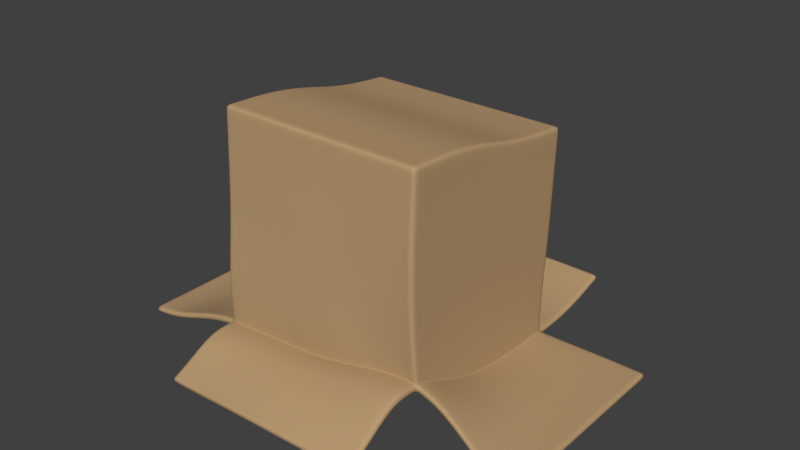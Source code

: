 # Source: Box.blend  (saved by Blender 2.78.0; exported with 4.5.12 LTS)
import bpy
from mathutils import Matrix  # noqa: F401  (used for matrix-valued properties, if any)

bpy.ops.wm.read_factory_settings(use_empty=True)
scene = bpy.context.scene
scene.name = 'Scene'

# ---- collections
col_collection_1 = bpy.data.collections.new('Collection 1'); scene.collection.children.link(col_collection_1)

# ---- materials (node trees are filled in below, after node groups)
mat_material_003 = bpy.data.materials.new('Material.003')
mat_material_003.alpha_threshold = 0.0
mat_material_003.roughness = 0.5

# ---- material node trees
mat_material_003.use_nodes = True; mat_material_003.node_tree.nodes.clear()
_N = mat_material_003.node_tree.nodes; _L = mat_material_003.node_tree.links
n0 = _N.new('ShaderNodeOutputMaterial'); n0.name = 'Material Output'; n0.location = (300, 300)
n1 = _N.new('ShaderNodeBsdfDiffuse'); n1.name = 'Diffuse BSDF'; n1.location = (10, 300)
n1.inputs[0].default_value = (0.4869, 0.3234, 0.1684, 1.0)
_L.new(n1.outputs[0], n0.inputs[0])
n0.is_active_output = True

# ---- world
world_world = bpy.data.worlds.new('World'); scene.world = world_world
world_world.color = (0.05088, 0.05088, 0.05088)
world_world.use_sun_shadow = False
world_world.sun_shadow_jitter_overblur = 0.0
world_world.cycles.sampling_method = 'MANUAL'

# ---- meshes
me_cube_004 = bpy.data.meshes.new('Cube.004')
me_cube_004.from_pydata([(-3.804, -3.599, -0.1084), (-3.804, -3.255, 7.864), (-3.804, 3.821, -0.9853), (-3.804, 4.167, 6.791), (3.807, -3.102, 0.3616), (3.804, -3.255, 7.864), (3.804, 3.821, -0.9961), (3.804, 4.167, 6.791), (3.587, 3.821, -0.9925), (-3.587, 3.821, -0.9872), (-3.587, 4.167, 6.791), (3.587, 4.167, 6.791), (-3.587, -3.599, -0.1043), (3.589, -3.105, 0.3923), (3.587, -3.255, 7.864), (-3.587, -3.255, 7.864), (-3.804, -3.626, 0.1709), (-3.804, -3.265, 7.633), (-3.804, 4.157, 6.559), (-3.804, 3.812, -0.7535), (3.804, 4.157, 6.559), (3.804, 3.812, -0.7621), (3.804, -3.265, 7.633), (3.807, -3.126, 0.6442), (3.587, -3.265, 7.633), (3.589, -3.13, 0.674), (-3.587, -3.265, 7.633), (-3.587, -3.626, 0.1752), (-3.587, 4.157, 6.559), (-3.587, 3.812, -0.7553), (3.587, 4.157, 6.559), (3.587, 3.812, -0.7585), (-3.804, 3.532, -0.9638), (-3.804, -3.379, -0.1551), (-3.804, -2.963, 7.843), (-3.804, 3.897, 6.81), (3.807, -2.897, 0.3127), (3.804, 3.532, -0.9869), (3.804, 3.897, 6.81), (3.804, -2.963, 7.843), (3.587, 3.897, 6.81), (3.587, -2.963, 7.843), (-3.587, 3.897, 6.81), (-3.587, -2.963, 7.843), (-3.587, 3.532, -0.9653), (-3.587, -3.38, -0.1491), (3.587, 3.532, -0.984), (3.589, -2.9, 0.3406), (3.804, 3.527, -0.7528), (3.807, -2.914, 0.5958), (3.804, 3.886, 6.578), (3.804, -2.973, 7.611), (-3.804, -3.399, 0.1249), (-3.804, 3.527, -0.7317), (-3.804, -2.973, 7.611), (-3.804, 3.886, 6.578), (-3.587, 3.527, -0.7411), (-3.587, -3.399, 0.1215), (3.587, 3.527, -0.7579), (3.589, -2.917, 0.6132), (-3.587, 3.87, 6.246), (-3.587, -2.987, 7.279), (3.587, 3.87, 6.246), (3.587, -2.987, 7.279), (-3.587, 3.878, 6.401), (-3.587, -2.98, 7.434), (3.587, 3.878, 6.401), (3.587, -2.98, 7.434), (3.377, 3.821, -0.9882), (-3.377, 3.821, -0.9878), (-3.377, 4.167, 6.791), (3.377, 4.167, 6.791), (-3.377, -3.599, -0.1043), (3.38, -3.11, 0.4216), (3.377, -3.255, 7.864), (-3.377, -3.255, 7.864), (-3.377, 3.812, -0.7559), (3.377, 3.812, -0.7543), (-3.377, 4.157, 6.559), (3.377, 4.157, 6.559), (3.38, -3.135, 0.7023), (-3.377, -3.626, 0.1752), (3.377, -3.265, 7.633), (-3.377, -3.265, 7.633), (3.377, 3.532, -0.9804), (-3.377, 3.532, -0.9658), (3.38, -2.904, 0.3644), (-3.377, -3.38, -0.1464), (-3.377, 3.897, 6.81), (3.377, 3.897, 6.81), (-3.377, -2.963, 7.843), (3.377, -2.963, 7.843), (3.377, 3.527, -0.7544), (-3.377, 3.527, -0.7416), (3.38, -2.921, 0.6358), (-3.377, -3.399, 0.1241), (3.377, 3.87, 6.246), (-3.377, 3.87, 6.246), (3.377, -2.987, 7.28), (-3.377, -2.987, 7.28), (3.377, 3.878, 6.401), (-3.377, 3.878, 6.401), (3.377, -2.98, 7.434), (-3.377, -2.98, 7.434), (-3.804, 3.21, -0.9447), (-3.804, -3.117, -0.2178), (-3.804, -2.632, 7.829), (-3.804, 3.601, 6.836), (3.807, -2.662, 0.2535), (3.804, 3.21, -0.9778), (3.804, 3.601, 6.836), (3.804, -2.632, 7.829), (3.587, 3.601, 6.836), (3.587, -2.632, 7.829), (-3.587, 3.601, 6.836), (-3.587, -2.632, 7.829), (-3.587, 3.21, -0.9458), (-3.587, -3.117, -0.2088), (3.587, 3.21, -0.9758), (3.589, -2.664, 0.281), (3.804, 3.208, -0.7435), (3.807, -2.672, 0.5344), (3.804, 3.588, 6.604), (3.804, -2.642, 7.598), (-3.804, -3.128, 0.06283), (-3.804, 3.208, -0.7123), (-3.804, -2.642, 7.598), (-3.804, 3.588, 6.604), (-3.587, 3.208, -0.7213), (-3.587, -3.128, 0.06226), (3.587, 3.208, -0.7496), (3.589, -2.674, 0.5509), (-3.587, 3.571, 6.272), (-3.587, -2.657, 7.266), (3.587, 3.571, 6.272), (3.587, -2.657, 7.266), (-3.587, 3.579, 6.427), (-3.587, -2.65, 7.421), (3.587, 3.579, 6.427), (3.587, -2.65, 7.421), (-3.377, 3.579, 6.427), (-3.377, -2.65, 7.421), (3.377, 3.579, 6.427), (3.377, -2.65, 7.421), (3.377, 3.601, 6.836), (3.377, -2.632, 7.829), (-3.377, 3.601, 6.836), (-3.377, -2.632, 7.829), (2.252, 3.821, -0.956), (1.126, 3.82, -0.9252), (-2.384e-07, 3.819, -0.9372), (-1.126, 3.82, -0.9739), (-2.252, 3.821, -0.9896), (-2.252, 4.167, 6.791), (-1.126, 4.167, 6.791), (2.384e-07, 4.167, 6.791), (1.126, 4.167, 6.791), (2.252, 4.167, 6.791), (-2.252, -3.518, -0.08345), (-1.126, -3.472, -0.07072), (0.0004675, -3.445, -0.01862), (1.127, -3.384, 0.1424), (2.254, -3.203, 0.3624), (2.252, -3.255, 7.864), (1.126, -3.255, 7.864), (-2.384e-07, -3.255, 7.864), (-1.126, -3.255, 7.864), (-2.252, -3.255, 7.864), (-2.252, 3.812, -0.7592), (-1.126, 3.808, -0.744), (2.384e-07, 3.805, -0.7078), (1.126, 3.808, -0.6932), (2.252, 3.812, -0.7225), (-2.252, 4.157, 6.559), (-1.126, 4.157, 6.559), (2.384e-07, 4.157, 6.559), (1.126, 4.157, 6.559), (2.252, 4.157, 6.559), (2.254, -3.227, 0.6423), (1.127, -3.409, 0.4266), (0.0004814, -3.471, 0.2654), (-1.126, -3.5, 0.2114), (-2.252, -3.545, 0.1976), (2.252, -3.265, 7.633), (1.126, -3.265, 7.633), (-2.384e-07, -3.265, 7.633), (-1.126, -3.265, 7.633), (-2.252, -3.265, 7.633), (2.252, 3.533, -0.9518), (1.126, 3.531, -0.9234), (-2.384e-07, 3.531, -0.9261), (-1.126, 3.531, -0.955), (-2.252, 3.533, -0.9677), (2.254, -2.991, 0.3136), (1.127, -3.174, 0.09687), (0.0004699, -3.241, -0.06172), (-1.126, -3.27, -0.1123), (-2.252, -3.308, -0.1243), (-2.252, 3.897, 6.81), (-1.126, 3.897, 6.81), (2.384e-07, 3.897, 6.81), (1.126, 3.897, 6.81), (2.252, 3.897, 6.81), (-2.252, -2.963, 7.843), (-1.126, -2.963, 7.843), (2.384e-07, -2.963, 7.843), (1.126, -2.963, 7.843), (2.252, -2.963, 7.843), (2.252, 3.528, -0.726), (1.126, 3.524, -0.6989), (-2.384e-07, 3.52, -0.7041), (-1.126, 3.524, -0.7324), (-2.252, 3.528, -0.7447), (2.254, -3.008, 0.5837), (1.127, -3.19, 0.3666), (0.000484, -3.26, 0.2128), (-1.126, -3.29, 0.1605), (-2.252, -3.328, 0.1475), (2.252, 3.87, 6.246), (1.126, 3.87, 6.246), (-2.384e-07, 3.87, 6.246), (-1.126, 3.87, 6.246), (-2.252, 3.87, 6.246), (2.252, -2.987, 7.28), (1.126, -2.987, 7.28), (-2.384e-07, -2.987, 7.28), (-1.126, -2.987, 7.28), (-2.252, -2.987, 7.28), (2.252, 3.878, 6.401), (1.126, 3.878, 6.401), (-2.384e-07, 3.878, 6.401), (-1.126, 3.878, 6.401), (-2.252, 3.878, 6.401), (2.252, -2.98, 7.434), (1.126, -2.98, 7.434), (-2.384e-07, -2.98, 7.434), (-1.126, -2.98, 7.434), (-2.252, -2.98, 7.434), (-2.252, 3.601, 6.836), (-1.126, 3.601, 6.836), (2.384e-07, 3.601, 6.836), (1.126, 3.601, 6.836), (2.252, 3.601, 6.836), (-2.252, -2.632, 7.829), (-1.126, -2.632, 7.829), (2.384e-07, -2.632, 7.829), (1.126, -2.632, 7.829), (2.252, -2.632, 7.829), (2.252, 3.579, 6.427), (1.126, 3.579, 6.427), (-2.384e-07, 3.579, 6.427), (-1.126, 3.579, 6.427), (-2.252, 3.579, 6.427), (2.252, -2.65, 7.421), (1.126, -2.65, 7.421), (-2.384e-07, -2.65, 7.421), (-1.126, -2.65, 7.421), (-2.252, -2.65, 7.421), (-3.804, -3.693, 1.622), (-3.804, -3.55, 3.001), (-3.804, -3.434, 4.153), (-3.804, -3.366, 5.263), (-3.804, -3.316, 6.442), (-3.804, 4.107, 5.368), (-3.804, 4.058, 4.175), (-3.804, 4.005, 2.968), (-3.804, 3.901, 1.731), (-3.804, 3.814, 0.4687), (3.804, 4.107, 5.368), (3.804, 4.058, 4.175), (3.804, 4.005, 2.967), (3.804, 3.901, 1.729), (3.804, 3.814, 0.466), (3.804, -3.316, 6.442), (3.804, -3.362, 5.253), (3.805, -3.364, 4.08), (3.806, -3.343, 2.954), (3.807, -3.265, 1.901), (3.587, -3.316, 6.443), (3.587, -3.363, 5.254), (3.587, -3.364, 4.082), (3.588, -3.342, 2.963), (3.589, -3.266, 1.922), (-3.587, -3.316, 6.443), (-3.587, -3.367, 5.264), (-3.587, -3.434, 4.158), (-3.587, -3.548, 3.012), (-3.587, -3.693, 1.633), (-3.587, 4.107, 5.368), (-3.587, 4.059, 4.175), (-3.587, 4.006, 2.969), (-3.587, 3.902, 1.731), (-3.587, 3.814, 0.4672), (3.587, 4.107, 5.368), (3.587, 4.059, 4.175), (3.587, 4.006, 2.968), (3.587, 3.902, 1.73), (3.587, 3.814, 0.4682), (-3.804, -3.023, 6.421), (-3.804, -3.074, 5.24), (-3.804, -3.142, 4.131), (-3.804, -3.259, 2.987), (-3.804, -3.411, 1.588), (-3.804, 3.831, 5.386), (-3.804, 3.776, 4.191), (-3.804, 3.724, 2.977), (-3.804, 3.631, 1.744), (-3.804, 3.547, 0.488), (3.804, 3.831, 5.386), (3.804, 3.776, 4.191), (3.804, 3.724, 2.977), (3.804, 3.631, 1.736), (3.804, 3.547, 0.4751), (3.804, -3.023, 6.421), (3.804, -3.07, 5.232), (3.805, -3.073, 4.061), (3.806, -3.067, 2.928), (3.807, -3.015, 1.862), (3.377, -3.317, 6.444), (3.377, -3.364, 5.255), (3.378, -3.365, 4.083), (3.379, -3.344, 2.973), (3.38, -3.27, 1.942), (-3.377, -3.317, 6.444), (-3.377, -3.368, 5.266), (-3.377, -3.435, 4.16), (-3.377, -3.549, 3.014), (-3.377, -3.692, 1.635), (-3.377, 4.106, 5.367), (-3.377, 4.058, 4.175), (-3.377, 4.006, 2.968), (-3.377, 3.902, 1.73), (-3.377, 3.814, 0.4667), (3.377, 4.106, 5.367), (3.377, 4.058, 4.175), (3.377, 4.006, 2.968), (3.377, 3.902, 1.73), (3.377, 3.814, 0.4709), (3.804, 3.527, 5.412), (3.804, 3.464, 4.214), (3.804, 3.408, 2.994), (3.804, 3.318, 1.742), (3.804, 3.241, 0.4821), (3.804, -2.694, 6.408), (3.804, -2.742, 5.217), (3.805, -2.748, 4.041), (3.806, -2.753, 2.898), (3.807, -2.733, 1.816), (-3.804, -2.694, 6.408), (-3.804, -2.746, 5.224), (-3.804, -2.817, 4.102), (-3.804, -2.938, 2.955), (-3.804, -3.092, 1.539), (-3.804, 3.527, 5.412), (-3.804, 3.464, 4.214), (-3.804, 3.408, 2.993), (-3.804, 3.317, 1.751), (-3.804, 3.241, 0.503), (-2.252, 4.101, 5.364), (-2.252, 4.057, 4.167), (-2.252, 4.012, 2.961), (-2.252, 3.908, 1.717), (-2.252, 3.815, 0.4572), (-1.126, 4.101, 5.364), (-1.126, 4.057, 4.16), (-1.126, 3.991, 2.939), (-1.126, 3.891, 1.712), (-1.126, 3.801, 0.4667), (2.384e-07, 4.101, 5.364), (2.384e-07, 4.057, 4.16), (2.384e-07, 3.996, 2.939), (2.384e-07, 3.868, 1.722), (2.384e-07, 3.775, 0.4894), (1.126, 4.101, 5.364), (1.126, 4.057, 4.16), (1.126, 3.991, 2.939), (1.126, 3.891, 1.734), (1.126, 3.801, 0.5133), (2.252, 4.101, 5.364), (2.252, 4.057, 4.167), (2.252, 4.012, 2.962), (2.252, 3.908, 1.736), (2.252, 3.815, 0.4952), (2.252, -3.326, 6.455), (2.252, -3.385, 5.276), (2.252, -3.396, 4.089), (2.253, -3.393, 2.971), (2.254, -3.345, 1.902), (1.126, -3.326, 6.455), (1.126, -3.404, 5.297), (1.126, -3.453, 4.09), (1.127, -3.484, 2.917), (1.127, -3.5, 1.738), (-2.384e-07, -3.326, 6.455), (-2.384e-07, -3.404, 5.297), (-1.788e-07, -3.485, 4.083), (0.0001801, -3.552, 2.843), (0.0004278, -3.581, 1.614), (-1.126, -3.326, 6.455), (-1.126, -3.404, 5.297), (-1.126, -3.474, 4.112), (-1.126, -3.568, 2.868), (-1.126, -3.619, 1.562), (-2.252, -3.326, 6.455), (-2.252, -3.386, 5.28), (-2.252, -3.45, 4.148), (-2.252, -3.558, 2.973), (-2.252, -3.646, 1.595), (-3.804, 2.136, -0.9567), (-3.804, 1.068, -0.9344), (-3.804, 0.003592, -0.8122), (-3.804, -1.057, -0.6213), (-3.804, -2.121, -0.4437), (-3.804, -1.51, 7.773), (-3.804, -0.3952, 7.619), (-3.804, 0.6744, 7.362), (-3.804, 1.658, 7.103), (-3.804, 2.622, 6.943), (3.807, -1.84, -0.1317), (3.806, -0.909, -0.5246), (3.805, 0.0607, -0.8017), (3.805, 1.071, -0.9303), (3.804, 2.136, -0.9827), (3.804, 2.622, 6.943), (3.804, 1.658, 7.103), (3.804, 0.6744, 7.362), (3.804, -0.3952, 7.619), (3.804, -1.51, 7.773), (3.587, 2.622, 6.943), (3.587, 1.658, 7.103), (3.587, 0.6743, 7.362), (3.587, -0.3952, 7.619), (3.587, -1.51, 7.773), (-3.587, 2.622, 6.943), (-3.587, 1.658, 7.103), (-3.587, 0.6743, 7.362), (-3.587, -0.3952, 7.619), (-3.587, -1.51, 7.773), (-3.587, 2.136, -0.9566), (-3.587, 1.068, -0.9338), (-3.587, 0.003598, -0.8092), (-3.587, -1.057, -0.6162), (-3.587, -2.121, -0.4366), (3.587, 2.136, -0.9826), (3.587, 1.071, -0.9298), (3.587, 0.06071, -0.796), (3.588, -0.909, -0.5071), (3.589, -1.84, -0.1053), (3.804, 2.136, -0.7448), (3.805, 1.073, -0.6814), (3.805, 0.06555, -0.5388), (3.806, -0.9005, -0.2469), (3.807, -1.833, 0.1537), (3.804, 2.606, 6.711), (3.804, 1.64, 6.873), (3.804, 0.6554, 7.133), (3.804, -0.4121, 7.39), (3.804, -1.523, 7.542), (-3.804, -2.115, -0.1598), (-3.804, -1.052, -0.345), (-3.804, 0.006796, -0.5498), (-3.804, 1.069, -0.6861), (-3.804, 2.136, -0.7197), (-3.804, -1.523, 7.542), (-3.804, -0.4121, 7.39), (-3.804, 0.6554, 7.133), (-3.804, 1.64, 6.873), (-3.804, 2.606, 6.711), (-3.587, 2.136, -0.7276), (-3.587, 1.069, -0.694), (-3.587, 0.006678, -0.5558), (-3.587, -1.052, -0.3493), (-3.587, -2.115, -0.1623), (3.587, 2.136, -0.7527), (3.587, 1.073, -0.6893), (3.587, 0.06541, -0.542), (3.588, -0.9008, -0.239), (3.589, -1.833, 0.17), (-3.587, 2.582, 6.379), (-3.587, 1.612, 6.542), (-3.587, 0.6263, 6.804), (-3.587, -0.4373, 7.061), (-3.587, -1.542, 7.211), (3.587, 2.582, 6.379), (3.587, 1.612, 6.542), (3.587, 0.6263, 6.804), (3.587, -0.4373, 7.061), (3.587, -1.542, 7.211), (-3.587, 2.593, 6.534), (-3.587, 1.625, 6.696), (-3.587, 0.6401, 6.958), (-3.587, -0.4257, 7.214), (-3.587, -1.533, 7.365), (3.587, 2.593, 6.534), (3.587, 1.625, 6.696), (3.587, 0.6401, 6.958), (3.587, -0.4257, 7.214), (3.587, -1.533, 7.365), (-3.377, 2.593, 6.534), (-3.377, 1.624, 6.696), (-3.377, 0.6399, 6.958), (-3.377, -0.4257, 7.214), (-3.377, -1.533, 7.365), (3.377, 2.593, 6.534), (3.377, 1.624, 6.696), (3.377, 0.6399, 6.958), (3.377, -0.4257, 7.214), (3.377, -1.533, 7.365), (3.377, 2.622, 6.943), (3.377, 1.658, 7.103), (3.377, 0.6743, 7.362), (3.377, -0.3952, 7.619), (3.377, -1.51, 7.773), (-3.377, 2.622, 6.943), (-3.377, 1.658, 7.103), (-3.377, 0.6743, 7.362), (-3.377, -0.3952, 7.619), (-3.377, -1.51, 7.773), (-2.252, 2.593, 6.535), (-2.252, 1.624, 6.696), (-2.252, 0.6399, 6.958), (-2.252, -0.4257, 7.214), (-2.252, -1.533, 7.365), (-1.126, 2.593, 6.535), (-1.126, 1.624, 6.696), (-1.126, 0.6399, 6.958), (-1.126, -0.4257, 7.214), (-1.126, -1.533, 7.365), (-2.384e-07, 2.593, 6.535), (-2.384e-07, 1.624, 6.696), (-2.384e-07, 0.6399, 6.958), (-2.384e-07, -0.4257, 7.214), (-2.384e-07, -1.533, 7.365), (1.126, 2.593, 6.535), (1.126, 1.624, 6.696), (1.126, 0.6399, 6.958), (1.126, -0.4257, 7.214), (1.126, -1.533, 7.365), (2.252, 2.593, 6.535), (2.252, 1.624, 6.696), (2.252, 0.6399, 6.958), (2.252, -0.4257, 7.214), (2.252, -1.533, 7.365), (2.252, 2.622, 6.943), (2.252, 1.658, 7.103), (2.252, 0.6743, 7.362), (2.252, -0.3952, 7.619), (2.252, -1.51, 7.773), (1.126, 2.622, 6.943), (1.126, 1.658, 7.103), (1.126, 0.6743, 7.362), (1.126, -0.3952, 7.619), (1.126, -1.51, 7.773), (2.384e-07, 2.622, 6.943), (2.384e-07, 1.658, 7.103), (2.384e-07, 0.6743, 7.362), (2.384e-07, -0.3952, 7.619), (2.384e-07, -1.51, 7.773), (-1.126, 2.622, 6.943), (-1.126, 1.658, 7.103), (-1.126, 0.6743, 7.362), (-1.126, -0.3952, 7.619), (-1.126, -1.51, 7.773), (-2.252, 2.622, 6.943), (-2.252, 1.658, 7.103), (-2.252, 0.6743, 7.362), (-2.252, -0.3952, 7.619), (-2.252, -1.51, 7.773), (-3.804, -2.026, 1.348), (-3.804, -0.9734, 1.093), (-3.804, 0.0638, 0.8146), (-3.804, 1.123, 0.6183), (-3.804, 2.187, 0.5304), (-3.804, -1.872, 2.77), (-3.804, -0.8332, 2.519), (-3.804, 0.1962, 2.209), (-3.804, 1.224, 1.96), (-3.804, 2.269, 1.818), (-3.804, -1.744, 3.983), (-3.804, -0.699, 3.793), (-3.804, 0.33, 3.52), (-3.804, 1.337, 3.244), (-3.804, 2.36, 3.087), (-3.804, -1.657, 5.163), (-3.804, -0.5937, 5.02), (-3.804, 0.4442, 4.764), (-3.804, 1.439, 4.484), (-3.804, 2.439, 4.317), (-3.804, -1.59, 6.355), (-3.804, -0.5029, 6.208), (-3.804, 0.5497, 5.953), (-3.804, 1.54, 5.685), (-3.804, 2.523, 5.518), (3.804, 2.188, 0.5178), (3.804, 1.127, 0.6257), (3.805, 0.1203, 0.8412), (3.806, -0.8263, 1.149), (3.807, -1.783, 1.509), (3.804, 2.272, 1.823), (3.804, 1.228, 1.971), (3.805, 0.2265, 2.231), (3.805, -0.7414, 2.515), (3.806, -1.721, 2.736), (3.804, 2.361, 3.09), (3.804, 1.339, 3.25), (3.804, 0.3333, 3.529), (3.805, -0.6729, 3.799), (3.805, -1.688, 3.965), (3.804, 2.439, 4.317), (3.804, 1.44, 4.484), (3.804, 0.4443, 4.764), (3.804, -0.5937, 5.021), (3.804, -1.656, 5.164), (3.804, 2.523, 5.518), (3.804, 1.54, 5.685), (3.804, 0.5497, 5.953), (3.804, -0.5029, 6.208), (3.804, -1.59, 6.355), (3.587, 3.557, 0.6504), (3.587, 3.66, 2.092), (3.587, 3.751, 3.503), (3.587, 3.808, 4.881), (-3.587, 3.808, 4.881), (-3.587, 3.751, 3.503), (-3.587, 3.66, 2.098), (-3.587, 3.557, 0.6602), (-3.587, -3.045, 5.916), (-3.587, -3.108, 4.607), (-3.587, -3.22, 3.333), (-3.587, -3.393, 1.808), (3.587, -3.045, 5.916), (3.587, -3.075, 4.565), (3.588, -3.072, 3.231), (3.589, -3.028, 2.028), (3.38, -3.032, 2.037), (3.379, -3.074, 3.235), (3.378, -3.076, 4.564), (3.377, -3.045, 5.916), (-3.377, -3.393, 1.81), (-3.377, -3.221, 3.336), (-3.377, -3.109, 4.608), (-3.377, -3.045, 5.916), (-3.377, 3.557, 0.6597), (-3.377, 3.66, 2.097), (-3.377, 3.751, 3.503), (-3.377, 3.807, 4.88), (3.377, 3.557, 0.6522), (3.377, 3.66, 2.092), (3.377, 3.751, 3.503), (3.377, 3.807, 4.88), (3.587, 3.251, 0.6565), (3.587, 3.345, 2.1), (3.587, 3.435, 3.524), (3.587, 3.5, 4.906), (3.589, -2.741, 1.985), (3.588, -2.752, 3.204), (3.587, -2.748, 4.547), (3.587, -2.715, 5.903), (-3.587, -3.072, 1.763), (-3.587, -2.898, 3.301), (-3.587, -2.781, 4.583), (-3.587, -2.715, 5.903), (-3.587, 3.251, 0.6745), (-3.587, 3.344, 2.106), (-3.587, 3.435, 3.524), (-3.587, 3.5, 4.906), (-2.252, 3.559, 0.6507), (-2.252, 3.668, 2.087), (-2.252, 3.755, 3.494), (-2.252, 3.799, 4.869), (-1.126, 3.543, 0.6562), (-1.126, 3.651, 2.072), (-1.126, 3.744, 3.469), (-1.126, 3.798, 4.866), (-2.384e-07, 3.514, 0.669), (-2.384e-07, 3.634, 2.068), (-2.384e-07, 3.747, 3.469), (-2.384e-07, 3.798, 4.866), (1.126, 3.543, 0.6854), (1.126, 3.651, 2.078), (1.126, 3.744, 3.469), (1.126, 3.798, 4.866), (2.252, 3.559, 0.6715), (2.252, 3.668, 2.091), (2.252, 3.755, 3.494), (2.252, 3.799, 4.869), (2.254, -3.1, 2.014), (2.253, -3.112, 3.25), (2.252, -3.105, 4.579), (2.252, -3.062, 5.935), (1.127, -3.235, 1.865), (1.126, -3.188, 3.233), (1.126, -3.153, 4.6), (1.126, -3.068, 5.942), (0.0004066, -3.325, 1.751), (0.0001081, -3.249, 3.181), (-2.384e-07, -3.162, 4.604), (-2.384e-07, -3.068, 5.942), (-1.126, -3.362, 1.703), (-1.126, -3.251, 3.222), (-1.126, -3.157, 4.608), (-1.126, -3.068, 5.942), (-2.252, -3.379, 1.767), (-2.252, -3.233, 3.305), (-2.252, -3.128, 4.611), (-2.252, -3.062, 5.935), (-3.587, -2.006, 1.572), (-3.587, -1.831, 3.131), (-3.587, -1.702, 4.492), (-3.587, -1.618, 5.851), (-3.587, -0.9548, 1.304), (-3.587, -0.7918, 2.897), (-3.587, -0.6514, 4.325), (-3.587, -0.5405, 5.707), (-3.587, 0.07969, 1.016), (-3.587, 0.237, 2.591), (-3.587, 0.3787, 4.065), (-3.587, 0.5063, 5.453), (-3.587, 1.136, 0.8066), (-3.587, 1.257, 2.332), (-3.587, 1.38, 3.783), (-3.587, 1.498, 5.181), (-3.587, 2.198, 0.709), (-3.587, 2.297, 2.183), (-3.587, 2.393, 3.621), (-3.587, 2.488, 5.013), (3.587, 2.199, 0.699), (3.587, 2.3, 2.19), (3.587, 2.393, 3.622), (3.587, 2.488, 5.012), (3.587, 1.139, 0.814), (3.587, 1.262, 2.345), (3.587, 1.381, 3.787), (3.587, 1.498, 5.181), (3.587, 0.1332, 1.039), (3.587, 0.2583, 2.612), (3.587, 0.3803, 4.069), (3.587, 0.5063, 5.453), (3.588, -0.8149, 1.346), (3.587, -0.7202, 2.892), (3.587, -0.6442, 4.33), (3.587, -0.5405, 5.707), (3.589, -1.774, 1.696), (3.588, -1.709, 3.084), (3.587, -1.678, 4.484), (3.587, -1.618, 5.851), (-3.804, 3.879, -0.7584), (-3.804, 3.89, -0.99), (-3.587, 3.89, -0.9919), (3.804, 3.879, -0.764), (3.804, 3.89, -0.9979), (3.587, 3.89, -0.9941), (-3.377, 3.89, -0.9926), (-3.587, 3.879, -0.7603), (3.587, 3.879, -0.7602), (3.377, 3.879, -0.7559), (3.377, 3.89, -0.9897), (-2.252, 3.89, -0.9943), (-3.377, 3.879, -0.7609), (2.252, 3.88, -0.7233), (2.252, 3.89, -0.9568), (1.126, 3.888, -0.9258), (-2.384e-07, 3.888, -0.9394), (-1.126, 3.888, -0.9779), (-2.252, 3.88, -0.7642), (-1.126, 3.876, -0.7483), (2.384e-07, 3.873, -0.7102), (1.126, 3.876, -0.6939), (-3.804, 3.81, -0.7148), (3.804, 3.81, -0.723), (3.807, -3.13, 0.6907), (3.589, -3.134, 0.7203), (-3.587, -3.631, 0.222), (-3.587, 3.811, -0.7166), (3.587, 3.811, -0.7194), (-3.804, -3.402, 0.1718), (-3.804, 3.526, -0.6929), (3.804, 3.526, -0.7137), (3.807, -2.917, 0.6425), (3.38, -3.139, 0.7484), (-3.377, -3.631, 0.222), (-3.377, 3.811, -0.7172), (3.377, 3.811, -0.7152), (3.804, 3.208, -0.7044), (3.807, -2.674, 0.5813), (-3.804, -3.129, 0.1097), (-3.804, 3.208, -0.6734), (-2.252, 3.811, -0.7207), (-1.126, 3.807, -0.7056), (2.384e-07, 3.803, -0.6697), (1.126, 3.807, -0.6546), (2.252, 3.811, -0.6835), (2.254, -3.231, 0.6887), (1.127, -3.413, 0.4738), (0.0004827, -3.476, 0.3128), (-1.126, -3.505, 0.2586), (-2.252, -3.549, 0.2446), (-3.804, -3.63, 0.2176), (3.804, 2.137, -0.7048), (3.805, 1.073, -0.6397), (3.805, 0.0664, -0.4948), (3.806, -0.8989, -0.2004), (3.807, -1.831, 0.2015), (-3.804, -2.113, -0.112), (-3.804, -1.051, -0.2986), (-3.804, 0.007483, -0.5057), (-3.804, 1.069, -0.6446), (-3.804, 2.137, -0.6799), (-3.804, 7.397, -0.641), (-3.804, 7.461, -0.8632), (-3.587, 7.461, -0.8681), (3.804, 7.397, -0.1923), (3.804, 7.461, -0.4151), (3.587, 7.461, -0.4134), (-3.377, 7.461, -0.857), (-3.587, 7.397, -0.646), (3.587, 7.397, -0.1906), (3.377, 7.397, -0.1881), (3.377, 7.461, -0.4108), (-2.252, 7.461, -0.6156), (-3.377, 7.397, -0.6349), (2.252, 7.397, -0.1654), (2.252, 7.461, -0.3879), (1.126, 7.461, -0.4092), (-2.384e-07, 7.461, -0.4782), (-1.126, 7.461, -0.5533), (-2.252, 7.397, -0.3935), (-1.126, 7.397, -0.3311), (2.384e-07, 7.397, -0.2563), (1.126, 7.397, -0.1867), (-3.804, 7.507, -0.6141), (-3.804, 7.571, -0.8364), (-3.587, 7.571, -0.8413), (3.804, 7.507, -0.1609), (3.804, 7.571, -0.3837), (3.587, 7.571, -0.3823), (-3.377, 7.571, -0.8302), (-3.587, 7.507, -0.6191), (3.587, 7.507, -0.1595), (3.377, 7.507, -0.1574), (3.377, 7.571, -0.3801), (-2.252, 7.571, -0.5888), (-3.377, 7.507, -0.6079), (2.252, 7.507, -0.1363), (2.252, 7.571, -0.3588), (1.126, 7.571, -0.3815), (-2.384e-07, 7.571, -0.45), (-1.126, 7.571, -0.5264), (-2.252, 7.507, -0.3665), (-1.126, 7.507, -0.3042), (2.384e-07, 7.507, -0.228), (1.126, 7.507, -0.159), (3.804, 4.593, -0.7636), (3.804, 5.307, -0.7072), (3.804, 6.016, -0.582), (3.804, 6.712, -0.397), (3.377, 6.773, -0.6128), (3.377, 6.068, -0.7984), (3.377, 5.347, -0.9253), (3.377, 4.618, -0.9855), (2.252, 4.618, -0.9465), (2.252, 5.347, -0.8842), (2.252, 6.068, -0.7597), (2.252, 6.773, -0.5807), (-3.587, 6.773, -0.9253), (-3.587, 6.068, -0.9235), (-3.587, 5.347, -0.9969), (-3.587, 4.618, -1.017), (-1.126, 6.712, -0.5012), (-1.126, 6.016, -0.6537), (-1.126, 5.307, -0.7413), (-1.126, 4.591, -0.7677), (2.384e-07, 4.59, -0.7103), (2.384e-07, 5.307, -0.6672), (2.384e-07, 6.016, -0.5883), (2.384e-07, 6.712, -0.4448), (-3.587, 4.593, -0.7873), (-3.587, 5.307, -0.7693), (-3.587, 6.016, -0.6993), (-3.587, 6.712, -0.7019), (-3.804, 6.773, -0.9203), (-3.804, 6.068, -0.9191), (-3.804, 5.347, -0.9933), (-3.804, 4.618, -1.014), (-3.804, 4.593, -0.7846), (-3.804, 5.307, -0.7657), (-3.804, 6.016, -0.6949), (-3.804, 6.712, -0.6971), (3.587, 6.712, -0.3934), (3.587, 6.016, -0.5772), (3.587, 5.307, -0.7018), (3.587, 4.593, -0.7586), (1.126, 4.591, -0.6883), (1.126, 5.307, -0.6373), (1.126, 6.016, -0.5349), (1.126, 6.712, -0.3712), (3.804, 4.618, -0.9961), (3.804, 5.347, -0.9368), (3.804, 6.068, -0.809), (3.804, 6.773, -0.6209), (1.126, 4.617, -0.9177), (1.126, 5.347, -0.8645), (1.126, 6.068, -0.7608), (1.126, 6.773, -0.5947), (3.587, 6.773, -0.6172), (3.587, 6.068, -0.804), (3.587, 5.347, -0.9314), (3.587, 4.618, -0.9911), (2.252, 4.594, -0.7144), (2.252, 5.307, -0.6551), (2.252, 6.016, -0.5332), (2.252, 6.712, -0.3572), (-2.384e-07, 4.617, -0.9373), (-2.384e-07, 5.347, -0.8931), (-2.384e-07, 6.068, -0.8144), (-2.384e-07, 6.773, -0.6673), (-3.377, 4.618, -1.018), (-3.377, 5.347, -0.998), (-3.377, 6.068, -0.9234), (-3.377, 6.773, -0.9192), (-2.252, 6.773, -0.7675), (-2.252, 6.068, -0.9153), (-2.252, 5.347, -0.998), (-2.252, 4.618, -1.018), (-1.126, 4.617, -0.9944), (-1.126, 5.347, -0.9668), (-1.126, 6.068, -0.8777), (-1.126, 6.773, -0.7236), (-3.377, 4.593, -0.7882), (-3.377, 5.307, -0.7704), (-3.377, 6.016, -0.699), (-3.377, 6.712, -0.6957), (3.377, 4.593, -0.7531), (3.377, 5.307, -0.6959), (3.377, 6.016, -0.5716), (3.377, 6.712, -0.3891), (-2.252, 4.594, -0.7911), (-2.252, 5.307, -0.7726), (-2.252, 6.016, -0.6914), (-2.252, 6.712, -0.5452), (3.807, -3.158, 0.6513), (3.807, -3.132, 0.3687), (3.589, -3.136, 0.3994), (-3.804, -3.631, -0.1031), (-3.587, -3.632, -0.09899), (3.38, -3.141, 0.4287), (3.589, -3.162, 0.6811), (-3.587, -3.66, 0.1803), (-3.804, -3.66, 0.176), (-3.377, -3.66, 0.1803), (-3.377, -3.632, -0.09901), (2.254, -3.235, 0.3689), (3.38, -3.167, 0.7094), (-2.252, -3.577, 0.2026), (-2.252, -3.549, -0.07831), (-1.126, -3.502, -0.06546), (0.0004658, -3.476, -0.01318), (1.127, -3.415, 0.148), (2.254, -3.26, 0.648), (1.127, -3.441, 0.4321), (0.0004796, -3.503, 0.2707), (-1.126, -3.531, 0.2165), (3.805, -6.167, -0.6012), (3.805, -6.102, -0.8282), (3.588, -6.106, -0.8192), (-3.804, -6.193, -0.9118), (-3.587, -6.194, -0.9092), (3.378, -6.111, -0.8109), (3.588, -6.171, -0.5923), (-3.587, -6.263, -0.6842), (-3.804, -6.262, -0.6869), (-3.377, -6.263, -0.6833), (-3.377, -6.194, -0.9083), (2.252, -6.157, -0.7742), (3.378, -6.176, -0.584), (-2.252, -6.278, -0.6318), (-2.252, -6.211, -0.8537), (-1.126, -6.234, -0.7779), (2.384e-07, -6.247, -0.7342), (1.126, -6.218, -0.7415), (2.252, -6.223, -0.5487), (1.126, -6.284, -0.5181), (-2.384e-07, -6.315, -0.5127), (-1.126, -6.301, -0.5565), (3.805, -6.28, -0.6585), (3.805, -6.215, -0.885), (3.587, -6.219, -0.8771), (-3.804, -6.299, -0.9586), (-3.587, -6.3, -0.9562), (3.378, -6.223, -0.8694), (3.587, -6.284, -0.6506), (-3.587, -6.368, -0.7314), (-3.804, -6.367, -0.7339), (-3.377, -6.368, -0.7306), (-3.377, -6.3, -0.9554), (2.252, -6.268, -0.8302), (3.378, -6.288, -0.6429), (-2.252, -6.384, -0.6795), (-2.252, -6.317, -0.9014), (-1.126, -6.34, -0.8255), (2.384e-07, -6.352, -0.7836), (1.126, -6.326, -0.795), (2.252, -6.334, -0.6051), (1.126, -6.392, -0.5718), (-2.384e-07, -6.42, -0.5622), (-1.126, -6.407, -0.604), (-3.804, -5.751, -0.4398), (-3.804, -5.321, -0.2019), (-3.804, -4.93, 0.00795), (-3.804, -4.537, 0.1539), (-3.804, -4.116, 0.2058), (-3.804, -4.072, -0.07361), (-3.804, -4.479, -0.1187), (-3.804, -4.864, -0.2535), (-3.804, -5.254, -0.4481), (-3.804, -5.685, -0.6684), (-2.252, -5.765, -0.3884), (-2.252, -5.329, -0.1673), (-2.252, -4.885, 0.02861), (-2.252, -4.459, 0.1824), (-2.252, -4.027, 0.238), (-3.377, -4.119, 0.2177), (-3.377, -4.539, 0.1646), (-3.377, -4.932, 0.01695), (-3.377, -5.323, -0.1948), (-3.377, -5.752, -0.4346), (2.254, -3.693, 0.3735), (2.254, -4.148, 0.2676), (2.253, -4.618, 0.05523), (2.253, -5.066, -0.1703), (2.253, -5.578, -0.4633), (3.588, -5.586, -0.2375), (3.589, -5.036, 0.1504), (3.589, -4.536, 0.4883), (3.589, -4.074, 0.6769), (3.589, -3.619, 0.7317), (3.38, -3.626, 0.7534), (3.38, -4.081, 0.6846), (3.38, -4.542, 0.4939), (3.38, -5.041, 0.1536), (3.379, -5.592, -0.2277), (1.395e-05, -5.692, -0.4757), (7.695e-05, -5.187, -0.2573), (0.0001715, -4.739, -0.0983), (0.0002739, -4.318, -0.006641), (0.0003998, -3.902, 0.02663), (1.127, -3.847, 0.153), (1.127, -4.26, 0.05259), (1.127, -4.682, -0.06351), (1.126, -5.134, -0.2324), (1.126, -5.648, -0.4637), (2.254, -3.732, 0.6492), (2.254, -4.198, 0.5368), (2.253, -4.673, 0.3219), (2.253, -5.131, 0.08103), (2.253, -5.641, -0.2284), (-3.587, -4.118, 0.2151), (-3.587, -4.539, 0.1623), (-3.587, -4.932, 0.01498), (-3.587, -5.323, -0.1964), (-3.587, -5.752, -0.4358), (1.127, -3.889, 0.4322), (1.127, -4.312, 0.3241), (1.127, -4.741, 0.1967), (1.126, -5.194, 0.01292), (1.126, -5.711, -0.2372), (3.807, -3.614, 0.7028), (3.807, -4.068, 0.6572), (3.807, -4.53, 0.4722), (3.807, -5.032, 0.1392), (3.806, -5.581, -0.2504), (3.806, -5.515, -0.4927), (3.807, -4.967, -0.1211), (3.807, -4.467, 0.2013), (3.807, -4.013, 0.3765), (3.807, -3.573, 0.423), (0.0004128, -3.943, 0.3061), (0.0002848, -4.369, 0.2644), (0.0001801, -4.798, 0.1598), (8.714e-05, -5.249, -0.01524), (1.806e-05, -5.756, -0.2516), (3.588, -5.52, -0.4796), (3.589, -4.971, -0.1096), (3.589, -4.473, 0.2176), (3.589, -4.018, 0.3968), (3.589, -3.578, 0.4527), (-2.252, -3.987, -0.0385), (-2.252, -4.408, -0.08604), (-2.252, -4.828, -0.2286), (-2.252, -5.265, -0.4078), (-2.252, -5.701, -0.6127), (-3.377, -5.687, -0.6634), (-3.377, -5.256, -0.4412), (-3.377, -4.866, -0.2447), (-3.377, -4.481, -0.1081), (-3.377, -4.074, -0.06201), (-1.126, -3.966, 0.2541), (-1.126, -4.386, 0.2242), (-1.126, -4.804, 0.1109), (-1.126, -5.239, -0.08589), (-1.126, -5.743, -0.31), (-3.587, -4.074, -0.06456), (-3.587, -4.48, -0.1104), (-3.587, -4.865, -0.2466), (-3.587, -5.256, -0.4428), (-3.587, -5.686, -0.6646), (-1.126, -3.923, -0.02345), (-1.126, -4.332, -0.04468), (-1.126, -4.744, -0.1456), (-1.126, -5.177, -0.327), (-1.126, -5.678, -0.5336), (3.379, -5.526, -0.4696), (3.379, -4.976, -0.1062), (3.38, -4.479, 0.2233), (3.38, -4.025, 0.4051), (3.38, -3.584, 0.4751), (3.853, 3.812, -0.7627), (3.853, 3.821, -0.9967), (3.853, 3.532, -0.9874), (3.856, -3.125, 0.6375), (3.856, -3.101, 0.3547), (3.856, -2.913, 0.5891), (3.856, -2.896, 0.3058), (3.853, 3.21, -0.9781), (3.853, 3.527, -0.7533), (3.856, -2.672, 0.5276), (3.856, -2.662, 0.2464), (3.853, 2.136, -0.9827), (3.853, 3.208, -0.7438), (3.855, -1.833, 0.1471), (3.855, -1.841, -0.138), (3.854, -0.9091, -0.5288), (3.854, 0.06066, -0.803), (3.853, 1.071, -0.9306), (3.853, 2.136, -0.7449), (3.853, 1.073, -0.6817), (3.854, 0.0655, -0.5402), (3.855, -0.9006, -0.2512), (7.72, 3.804, -0.7439), (7.72, 3.805, -0.9759), (7.72, 3.521, -0.9764), (7.72, -3.782, -0.7221), (7.72, -3.784, -0.955), (7.72, -3.502, -0.7241), (7.72, -3.503, -0.9568), (7.72, 3.203, -0.9767), (7.72, 3.521, -0.7445), (7.72, -3.186, -0.7257), (7.72, -3.187, -0.9581), (7.72, 2.135, -0.9768), (7.72, 3.203, -0.7448), (7.72, -2.125, -0.7331), (7.72, -2.126, -0.9654), (7.72, -1.067, -0.9756), (7.72, 0.0, -0.9768), (7.72, 1.068, -0.9768), (7.72, 2.135, -0.7449), (7.72, 1.068, -0.7449), (7.72, 0.0, -0.7449), (7.72, -1.067, -0.7436), (7.909, 3.804, -0.7446), (7.909, 3.804, -0.9765), (7.909, 3.521, -0.9767), (7.909, -3.794, -0.7334), (7.909, -3.795, -0.9658), (7.909, -3.511, -0.7338), (7.909, -3.512, -0.9661), (7.909, 3.203, -0.9768), (7.909, 3.521, -0.7448), (7.909, -3.193, -0.7341), (7.909, -3.194, -0.9664), (7.909, 2.135, -0.9768), (7.909, 3.203, -0.7449), (7.909, -2.131, -0.7394), (7.909, -2.131, -0.9716), (7.909, -1.068, -0.9767), (7.909, 0.0, -0.9768), (7.909, 1.068, -0.9768), (7.909, 2.135, -0.7449), (7.909, 1.068, -0.7449), (7.909, 0.0, -0.7449), (7.909, -1.068, -0.7448), (-3.894, -3.379, -0.1596), (-3.894, -3.599, -0.113), (-3.894, 3.812, -0.7525), (-3.894, 3.821, -0.9843), (-3.894, -3.626, 0.1661), (-3.894, 3.527, -0.7308), (-3.894, 3.532, -0.9629), (-3.894, -3.117, -0.2242), (-3.894, -3.399, 0.1202), (-3.894, 3.208, -0.7116), (-3.894, 3.21, -0.944), (-3.894, -2.121, -0.4488), (-3.894, -3.127, 0.05626), (-3.894, 2.136, -0.72), (-3.894, 2.136, -0.9569), (-3.894, 1.068, -0.9349), (-3.894, 0.003576, -0.8144), (-3.894, -1.057, -0.6251), (-3.894, -2.115, -0.1652), (-3.894, -1.052, -0.3489), (-3.894, 0.006755, -0.5522), (-3.894, 1.069, -0.6868), (-7.563, -3.521, -0.9551), (-7.563, -3.804, -0.9545), (-7.563, 3.804, -0.739), (-7.563, 3.805, -0.9707), (-7.563, -3.804, -0.7223), (-7.563, 3.521, -0.7416), (-7.563, 3.521, -0.9733), (-7.563, -3.203, -0.9574), (-7.563, -3.521, -0.7229), (-7.563, 3.203, -0.7437), (-7.563, 3.203, -0.9755), (-7.563, -2.135, -0.9718), (-7.563, -3.203, -0.7252), (-7.563, 2.135, -0.7449), (-7.563, 2.135, -0.9768), (-7.563, 1.068, -0.9768), (-7.563, 0.0, -0.9768), (-7.563, -1.068, -0.9768), (-7.563, -2.135, -0.7397), (-7.563, -1.068, -0.7449), (-7.563, 0.0, -0.7449), (-7.563, 1.068, -0.7449), (-7.735, -3.521, -0.9653), (-7.735, -3.804, -0.9649), (-7.735, 3.804, -0.742), (-7.735, 3.805, -0.9737), (-7.735, -3.804, -0.7328), (-7.735, 3.521, -0.7436), (-7.735, 3.521, -0.9754), (-7.735, -3.203, -0.967), (-7.735, -3.521, -0.7332), (-7.735, 3.203, -0.7447), (-7.735, 3.203, -0.9765), (-7.735, -2.135, -0.9758), (-7.735, -3.203, -0.7349), (-7.735, 2.135, -0.7449), (-7.735, 2.135, -0.9768), (-7.735, 1.068, -0.9768), (-7.735, 0.0, -0.9768), (-7.735, -1.068, -0.9768), (-7.735, -2.135, -0.7438), (-7.735, -1.068, -0.7449), (-7.735, 0.0, -0.7449), (-7.735, 1.068, -0.7449), (-6.952, -3.795, -0.8848), (-6.34, -3.755, -0.742), (-5.729, -3.697, -0.5479), (-5.117, -3.644, -0.3522), (-4.506, -3.61, -0.196), (-4.506, -3.635, 0.08038), (-5.117, -3.663, -0.08134), (-5.729, -3.709, -0.2868), (-6.34, -3.759, -0.4929), (-6.952, -3.795, -0.6499), (-4.506, 1.068, -0.6965), (-5.117, 1.068, -0.7131), (-5.729, 1.068, -0.731), (-6.34, 1.067, -0.7434), (-6.952, 1.068, -0.7449), (-6.952, 3.203, -0.9663), (-6.34, 3.204, -0.9515), (-5.729, 3.205, -0.938), (-5.117, 3.206, -0.9341), (-4.506, 3.208, -0.9386), (-4.506, 2.136, -0.96), (-5.117, 2.136, -0.9645), (-5.729, 2.136, -0.9695), (-6.34, 2.135, -0.9742), (-6.952, 2.135, -0.9767), (-6.952, 3.804, -0.7221), (-6.34, 3.803, -0.7062), (-5.729, 3.803, -0.7102), (-5.117, 3.805, -0.7253), (-4.506, 3.809, -0.7412), (-4.506, 3.818, -0.9727), (-5.117, 3.814, -0.9558), (-5.729, 3.81, -0.9406), (-6.34, 3.807, -0.937), (-6.952, 3.805, -0.9536), (-6.952, -1.066, -0.7362), (-6.34, -1.063, -0.6804), (-5.729, -1.06, -0.5892), (-5.117, -1.056, -0.4877), (-4.506, -1.053, -0.4011), (-4.506, 0.005993, -0.5834), (-5.117, 0.004653, -0.6333), (-5.729, 0.003223, -0.6865), (-6.34, 0.001693, -0.7261), (-6.952, 0.0002909, -0.7438), (-4.506, 1.068, -0.943), (-5.117, 1.068, -0.9565), (-5.729, 1.067, -0.9699), (-6.34, 1.068, -0.9767), (-6.952, 1.068, -0.9768), (-6.952, 3.521, -0.96), (-6.34, 3.522, -0.9419), (-5.729, 3.524, -0.9344), (-5.117, 3.527, -0.9418), (-4.506, 3.53, -0.9538), (-4.506, 2.135, -0.725), (-5.117, 2.134, -0.7326), (-5.729, 2.135, -0.7379), (-6.34, 2.135, -0.7425), (-6.952, 2.135, -0.7448), (-6.952, 3.52, -0.7285), (-6.34, 3.52, -0.7107), (-5.729, 3.519, -0.7038), (-5.117, 3.521, -0.711), (-4.506, 3.524, -0.7221), (-4.506, 0.003285, -0.8427), (-5.117, 0.002802, -0.8871), (-5.729, 0.002081, -0.9342), (-6.34, 0.001094, -0.9668), (-6.952, 0.0, -0.9768), (-4.506, -3.124, -0.3059), (-5.117, -3.143, -0.4494), (-5.729, -3.169, -0.6262), (-6.34, -3.192, -0.792), (-6.952, -3.202, -0.9022), (-6.952, -2.135, -0.9361), (-6.34, -2.132, -0.858), (-5.729, -2.129, -0.7461), (-5.117, -2.125, -0.6228), (-4.506, -2.122, -0.5154), (-4.506, -1.058, -0.6738), (-5.117, -1.06, -0.7537), (-5.729, -1.062, -0.8456), (-6.34, -1.065, -0.9254), (-6.952, -1.067, -0.9717), (-4.506, -3.133, -0.02848), (-5.117, -3.148, -0.1783), (-5.729, -3.171, -0.3649), (-6.34, -3.192, -0.542), (-6.952, -3.202, -0.6664), (-6.952, -3.517, -0.6588), (-6.34, -3.496, -0.5161), (-5.729, -3.463, -0.3204), (-5.117, -3.429, -0.1214), (-4.506, -3.406, 0.03628), (-4.506, -3.389, -0.2406), (-5.117, -3.416, -0.3925), (-5.729, -3.456, -0.5816), (-6.34, -3.494, -0.7657), (-6.952, -3.518, -0.8942), (-4.506, 3.205, -0.7066), (-5.117, 3.202, -0.703), (-5.729, 3.201, -0.7071), (-6.34, 3.202, -0.7201), (-6.952, 3.202, -0.7347), (-4.506, -2.117, -0.2354), (-5.117, -2.121, -0.3502), (-5.729, -2.126, -0.4843), (-6.34, -2.13, -0.6088), (-6.952, -2.134, -0.7004), (4.5, -1.862, -0.2727), (5.144, -1.914, -0.474), (5.788, -1.983, -0.6776), (6.432, -2.048, -0.8442), (7.076, -2.095, -0.9285), (7.075, 3.521, -0.9741), (6.431, 3.522, -0.9702), (5.786, 3.524, -0.9687), (5.142, 3.527, -0.9767), (4.497, 3.53, -0.9856), (4.498, 0.05928, -0.5667), (5.142, 0.04458, -0.6139), (5.787, 0.0258, -0.6706), (6.431, 0.008595, -0.7207), (7.075, 1.478e-05, -0.7444), (7.075, 3.805, -0.9717), (6.431, 3.806, -0.9661), (5.786, 3.809, -0.9715), (5.142, 3.814, -0.9843), (4.497, 3.818, -0.9955), (4.497, 3.809, -0.7619), (5.142, 3.805, -0.7518), (5.786, 3.803, -0.7395), (6.431, 3.803, -0.734), (7.075, 3.804, -0.7397), (7.075, 2.135, -0.7449), (6.431, 2.135, -0.7459), (5.786, 2.135, -0.7481), (5.142, 2.134, -0.7499), (4.497, 2.135, -0.7476), (4.497, 1.071, -0.6927), (5.142, 1.069, -0.7125), (5.786, 1.068, -0.7328), (6.431, 1.068, -0.7443), (7.075, 1.068, -0.7449), (7.076, -3.129, -0.6581), (6.432, -3.017, -0.4924), (5.788, -2.884, -0.2285), (5.144, -2.771, 0.0717), (4.5, -2.696, 0.3524), (4.5, -2.935, 0.4161), (5.144, -3.013, 0.1276), (5.788, -3.136, -0.1862), (6.432, -3.287, -0.4653), (7.076, -3.426, -0.6485), (7.076, -3.132, -0.8992), (6.432, -3.02, -0.7484), (5.788, -2.882, -0.4978), (5.144, -2.764, -0.207), (4.5, -2.688, 0.06983), (4.499, -0.913, -0.3383), (5.143, -0.9415, -0.4541), (5.787, -0.9796, -0.5743), (6.431, -1.019, -0.6662), (7.076, -1.051, -0.7239), (4.5, -3.125, 0.1777), (5.144, -3.209, -0.1122), (5.788, -3.348, -0.4243), (6.432, -3.523, -0.6989), (7.076, -3.687, -0.8788), (7.076, -3.684, -0.6376), (6.432, -3.524, -0.4431), (5.788, -3.358, -0.1545), (5.144, -3.226, 0.1674), (4.5, -3.146, 0.4617), (4.499, -0.9203, -0.6124), (5.143, -0.9475, -0.721), (5.787, -0.9838, -0.8304), (6.431, -1.021, -0.9102), (7.076, -1.053, -0.9575), (7.076, -3.429, -0.8898), (6.432, -3.288, -0.7211), (5.788, -3.13, -0.4557), (5.144, -3.001, -0.1514), (4.5, -2.92, 0.1317), (4.5, -1.856, 0.008397), (5.144, -1.909, -0.2003), (5.788, -1.978, -0.4137), (6.432, -2.044, -0.5937), (7.076, -2.093, -0.6912), (4.498, 0.05503, -0.8265), (5.142, 0.04142, -0.868), (5.787, 0.0237, -0.9182), (6.431, 0.007471, -0.9604), (7.075, 0.0, -0.9764), (4.497, 3.208, -0.9766), (5.142, 3.206, -0.9725), (5.786, 3.205, -0.9724), (6.431, 3.204, -0.9743), (7.075, 3.203, -0.9759), (7.075, 2.135, -0.9768), (6.431, 2.135, -0.9779), (5.786, 2.136, -0.9801), (5.142, 2.136, -0.9825), (4.497, 2.136, -0.9835), (4.497, 1.07, -0.9398), (5.142, 1.068, -0.9561), (5.786, 1.068, -0.9712), (6.431, 1.068, -0.9768), (7.075, 1.068, -0.9768), (4.497, 3.205, -0.7428), (5.142, 3.202, -0.7399), (5.786, 3.201, -0.7403), (6.431, 3.202, -0.7422), (7.075, 3.202, -0.7439), (7.075, 3.52, -0.7421), (6.431, 3.52, -0.7381), (5.786, 3.519, -0.7367), (5.142, 3.521, -0.7442), (4.497, 3.524, -0.7519)], [], [(55, 35, 3, 18), (30, 11, 7, 20), (51, 39, 5, 22), (26, 15, 1, 17), (47, 36, 4, 13), (43, 34, 1, 15), (39, 41, 14, 5), (90, 43, 15, 75), (33, 45, 12, 0), (86, 47, 13, 73), (22, 5, 14, 24), (83, 75, 15, 26), (18, 3, 10, 28), (79, 71, 11, 30), (148, 149, 761, 760), (333, 79, 30, 293), (31, 21, 749, 754), (263, 18, 28, 288), (81, 27, 947, 949), (323, 83, 26, 283), (25, 80, 952, 946), (273, 22, 24, 278), (12, 72, 950, 944), (283, 26, 17, 262), (419, 420, 1132, 1131), (313, 51, 22, 273), (170, 171, 767, 766), (293, 30, 20, 268), (458, 459, 1201, 1200), (303, 55, 18, 263), (262, 17, 54, 298), (353, 127, 55, 303), (32, 104, 1192, 1188), (124, 458, 1200, 1194), (268, 20, 50, 308), (343, 123, 51, 313), (49, 23, 1119, 1121), (21, 48, 1124, 1116), (68, 8, 46, 84), (84, 46, 58, 92), (2, 9, 44, 32), (105, 117, 45, 33), (70, 10, 42, 88), (147, 115, 43, 90), (7, 11, 40, 38), (111, 113, 41, 39), (10, 3, 35, 42), (115, 106, 34, 43), (8, 6, 37, 46), (119, 108, 36, 47), (20, 7, 38, 50), (123, 111, 39, 51), (17, 1, 34, 54), (127, 107, 35, 55), (649, 621, 62, 96), (119, 47, 59, 131), (116, 44, 56, 128), (87, 45, 57, 95), (99, 61, 65, 103), (665, 622, 60, 132), (641, 626, 61, 99), (657, 630, 63, 135), (143, 139, 67, 102), (135, 63, 67, 139), (96, 62, 66, 100), (132, 60, 64, 136), (60, 97, 101, 64), (218, 96, 100, 228), (137, 141, 103, 65), (253, 143, 102, 233), (630, 637, 98, 63), (705, 641, 99, 227), (63, 98, 102, 67), (227, 99, 103, 237), (47, 86, 94, 59), (197, 87, 95, 217), (622, 645, 97, 60), (685, 649, 96, 218), (113, 145, 91, 41), (243, 147, 90, 203), (11, 71, 89, 40), (153, 70, 88, 198), (44, 85, 93, 56), (188, 84, 92, 208), (9, 69, 85, 44), (148, 68, 84, 188), (278, 24, 82, 318), (403, 187, 83, 323), (13, 4, 941, 942), (161, 162, 951, 957), (288, 28, 78, 328), (378, 177, 79, 333), (9, 2, 747, 748), (68, 148, 760, 756), (28, 10, 70, 78), (177, 157, 71, 79), (24, 14, 74, 82), (187, 167, 75, 83), (45, 87, 72, 12), (193, 86, 73, 162), (41, 91, 74, 14), (203, 90, 75, 167), (198, 88, 146, 238), (567, 517, 147, 243), (40, 89, 144, 112), (432, 512, 145, 113), (228, 100, 142, 248), (542, 507, 143, 253), (64, 101, 140, 136), (492, 502, 141, 137), (61, 133, 137, 65), (478, 132, 136, 488), (62, 134, 138, 66), (487, 135, 139, 497), (100, 66, 138, 142), (507, 497, 139, 143), (621, 653, 134, 62), (745, 657, 135, 487), (626, 661, 133, 61), (725, 665, 132, 478), (45, 117, 129, 57), (438, 116, 128, 468), (46, 118, 130, 58), (447, 119, 131, 477), (54, 34, 106, 126), (467, 417, 107, 127), (50, 38, 110, 122), (457, 427, 111, 123), (46, 37, 109, 118), (447, 418, 108, 119), (42, 35, 107, 114), (437, 413, 106, 115), (38, 40, 112, 110), (427, 432, 113, 111), (88, 42, 114, 146), (517, 437, 115, 147), (32, 44, 116, 104), (412, 442, 117, 105), (448, 449, 1135, 1134), (422, 109, 1123, 1127), (308, 50, 122, 338), (617, 457, 123, 343), (462, 125, 1191, 1195), (19, 2, 1185, 1184), (298, 54, 126, 348), (592, 467, 127, 353), (502, 522, 257, 141), (522, 527, 256, 257), (527, 532, 255, 256), (532, 537, 254, 255), (537, 542, 253, 254), (101, 232, 252, 140), (232, 231, 251, 252), (231, 230, 250, 251), (230, 229, 249, 250), (229, 228, 248, 249), (512, 547, 247, 145), (547, 552, 246, 247), (552, 557, 245, 246), (557, 562, 244, 245), (562, 567, 243, 244), (89, 202, 242, 144), (202, 201, 241, 242), (201, 200, 240, 241), (200, 199, 239, 240), (199, 198, 238, 239), (91, 207, 163, 74), (207, 206, 164, 163), (206, 205, 165, 164), (205, 204, 166, 165), (204, 203, 167, 166), (87, 197, 158, 72), (197, 196, 159, 158), (196, 195, 160, 159), (195, 194, 161, 160), (194, 193, 162, 161), (82, 74, 163, 183), (183, 163, 164, 184), (184, 164, 165, 185), (185, 165, 166, 186), (186, 166, 167, 187), (78, 70, 153, 173), (173, 153, 154, 174), (174, 154, 155, 175), (175, 155, 156, 176), (176, 156, 157, 177), (169, 170, 766, 765), (2, 19, 746, 747), (168, 169, 765, 764), (19, 29, 753, 746), (76, 168, 764, 758), (328, 78, 173, 358), (358, 173, 174, 363), (363, 174, 175, 368), (368, 175, 176, 373), (373, 176, 177, 378), (73, 13, 942, 945), (4, 23, 940, 941), (160, 161, 957, 956), (0, 12, 944, 943), (159, 160, 956, 955), (318, 82, 183, 383), (383, 183, 184, 388), (388, 184, 185, 393), (393, 185, 186, 398), (398, 186, 187, 403), (69, 152, 192, 85), (152, 151, 191, 192), (151, 150, 190, 191), (150, 149, 189, 190), (149, 148, 188, 189), (85, 192, 212, 93), (192, 191, 211, 212), (191, 190, 210, 211), (190, 189, 209, 210), (189, 188, 208, 209), (71, 157, 202, 89), (157, 156, 201, 202), (156, 155, 200, 201), (155, 154, 199, 200), (154, 153, 198, 199), (145, 247, 207, 91), (247, 246, 206, 207), (246, 245, 205, 206), (245, 244, 204, 205), (244, 243, 203, 204), (645, 669, 222, 97), (669, 673, 221, 222), (673, 677, 220, 221), (677, 681, 219, 220), (681, 685, 218, 219), (86, 193, 213, 94), (193, 194, 214, 213), (194, 195, 215, 214), (195, 196, 216, 215), (196, 197, 217, 216), (98, 223, 233, 102), (223, 224, 234, 233), (224, 225, 235, 234), (225, 226, 236, 235), (226, 227, 237, 236), (637, 689, 223, 98), (689, 693, 224, 223), (693, 697, 225, 224), (697, 701, 226, 225), (701, 705, 227, 226), (141, 257, 237, 103), (257, 256, 236, 237), (256, 255, 235, 236), (255, 254, 234, 235), (254, 253, 233, 234), (97, 222, 232, 101), (222, 221, 231, 232), (221, 220, 230, 231), (220, 219, 229, 230), (219, 218, 228, 229), (795, 402, 407, 796), (402, 401, 406, 407), (401, 400, 405, 406), (400, 399, 404, 405), (399, 398, 403, 404), (794, 397, 402, 795), (397, 396, 401, 402), (396, 395, 400, 401), (395, 394, 399, 400), (394, 393, 398, 399), (793, 392, 397, 794), (392, 391, 396, 397), (391, 390, 395, 396), (390, 389, 394, 395), (389, 388, 393, 394), (792, 387, 392, 793), (387, 386, 391, 392), (386, 385, 390, 391), (385, 384, 389, 390), (384, 383, 388, 389), (779, 322, 387, 792), (322, 321, 386, 387), (321, 320, 385, 386), (320, 319, 384, 385), (319, 318, 383, 384), (790, 377, 382, 791), (377, 376, 381, 382), (376, 375, 380, 381), (375, 374, 379, 380), (374, 373, 378, 379), (789, 372, 377, 790), (372, 371, 376, 377), (371, 370, 375, 376), (370, 369, 374, 375), (369, 368, 373, 374), (788, 367, 372, 789), (367, 366, 371, 372), (366, 365, 370, 371), (365, 364, 369, 370), (364, 363, 368, 369), (787, 362, 367, 788), (362, 361, 366, 367), (361, 360, 365, 366), (360, 359, 364, 365), (359, 358, 363, 364), (781, 332, 362, 787), (332, 331, 361, 362), (331, 330, 360, 361), (330, 329, 359, 360), (329, 328, 358, 359), (807, 572, 357, 786), (572, 577, 356, 357), (577, 582, 355, 356), (582, 587, 354, 355), (587, 592, 353, 354), (775, 302, 352, 785), (302, 301, 351, 352), (301, 300, 350, 351), (300, 299, 349, 350), (299, 298, 348, 349), (802, 597, 347, 784), (597, 602, 346, 347), (602, 607, 345, 346), (607, 612, 344, 345), (612, 617, 343, 344), (777, 312, 342, 783), (312, 311, 341, 342), (311, 310, 340, 341), (310, 309, 339, 340), (309, 308, 338, 339), (791, 382, 337, 782), (382, 381, 336, 337), (381, 380, 335, 336), (380, 379, 334, 335), (379, 378, 333, 334), (773, 292, 332, 781), (292, 291, 331, 332), (291, 290, 330, 331), (290, 289, 329, 330), (289, 288, 328, 329), (796, 407, 327, 780), (407, 406, 326, 327), (406, 405, 325, 326), (405, 404, 324, 325), (404, 403, 323, 324), (771, 282, 322, 779), (282, 281, 321, 322), (281, 280, 320, 321), (280, 279, 319, 320), (279, 278, 318, 319), (784, 347, 317, 778), (347, 346, 316, 317), (346, 345, 315, 316), (345, 344, 314, 315), (344, 343, 313, 314), (769, 272, 312, 777), (272, 271, 311, 312), (271, 270, 310, 311), (270, 269, 309, 310), (269, 268, 308, 309), (786, 357, 307, 776), (357, 356, 306, 307), (356, 355, 305, 306), (355, 354, 304, 305), (354, 353, 303, 304), (797, 258, 302, 775), (258, 259, 301, 302), (259, 260, 300, 301), (260, 261, 299, 300), (261, 262, 298, 299), (776, 307, 267, 768), (307, 306, 266, 267), (306, 305, 265, 266), (305, 304, 264, 265), (304, 303, 263, 264), (774, 297, 272, 769), (297, 296, 271, 272), (296, 295, 270, 271), (295, 294, 269, 270), (294, 293, 268, 269), (778, 317, 277, 770), (317, 316, 276, 277), (316, 315, 275, 276), (315, 314, 274, 275), (314, 313, 273, 274), (772, 287, 258, 797), (287, 286, 259, 258), (286, 285, 260, 259), (285, 284, 261, 260), (284, 283, 262, 261), (770, 277, 282, 771), (277, 276, 281, 282), (276, 275, 280, 281), (275, 274, 279, 280), (274, 273, 278, 279), (780, 327, 287, 772), (327, 326, 286, 287), (326, 325, 285, 286), (325, 324, 284, 285), (324, 323, 283, 284), (768, 267, 292, 773), (267, 266, 291, 292), (266, 265, 290, 291), (265, 264, 289, 290), (264, 263, 288, 289), (782, 337, 297, 774), (337, 336, 296, 297), (336, 335, 295, 296), (335, 334, 294, 295), (334, 333, 293, 294), (339, 338, 613, 608), (608, 613, 614, 609), (609, 614, 615, 610), (610, 615, 616, 611), (611, 616, 617, 612), (340, 339, 608, 603), (603, 608, 609, 604), (604, 609, 610, 605), (605, 610, 611, 606), (606, 611, 612, 607), (341, 340, 603, 598), (598, 603, 604, 599), (599, 604, 605, 600), (600, 605, 606, 601), (601, 606, 607, 602), (342, 341, 598, 593), (593, 598, 599, 594), (594, 599, 600, 595), (595, 600, 601, 596), (596, 601, 602, 597), (783, 342, 593, 798), (798, 593, 594, 799), (799, 594, 595, 800), (800, 595, 596, 801), (801, 596, 597, 802), (349, 348, 588, 583), (583, 588, 589, 584), (584, 589, 590, 585), (585, 590, 591, 586), (586, 591, 592, 587), (350, 349, 583, 578), (578, 583, 584, 579), (579, 584, 585, 580), (580, 585, 586, 581), (581, 586, 587, 582), (351, 350, 578, 573), (573, 578, 579, 574), (574, 579, 580, 575), (575, 580, 581, 576), (576, 581, 582, 577), (352, 351, 573, 568), (568, 573, 574, 569), (569, 574, 575, 570), (570, 575, 576, 571), (571, 576, 577, 572), (785, 352, 568, 803), (803, 568, 569, 804), (804, 569, 570, 805), (805, 570, 571, 806), (806, 571, 572, 807), (239, 238, 563, 558), (558, 563, 564, 559), (559, 564, 565, 560), (560, 565, 566, 561), (561, 566, 567, 562), (240, 239, 558, 553), (553, 558, 559, 554), (554, 559, 560, 555), (555, 560, 561, 556), (556, 561, 562, 557), (241, 240, 553, 548), (548, 553, 554, 549), (549, 554, 555, 550), (550, 555, 556, 551), (551, 556, 557, 552), (242, 241, 548, 543), (543, 548, 549, 544), (544, 549, 550, 545), (545, 550, 551, 546), (546, 551, 552, 547), (144, 242, 543, 508), (508, 543, 544, 509), (509, 544, 545, 510), (510, 545, 546, 511), (511, 546, 547, 512), (249, 248, 538, 533), (533, 538, 539, 534), (534, 539, 540, 535), (535, 540, 541, 536), (536, 541, 542, 537), (250, 249, 533, 528), (528, 533, 534, 529), (529, 534, 535, 530), (530, 535, 536, 531), (531, 536, 537, 532), (251, 250, 528, 523), (523, 528, 529, 524), (524, 529, 530, 525), (525, 530, 531, 526), (526, 531, 532, 527), (252, 251, 523, 518), (518, 523, 524, 519), (519, 524, 525, 520), (520, 525, 526, 521), (521, 526, 527, 522), (140, 252, 518, 498), (498, 518, 519, 499), (499, 519, 520, 500), (500, 520, 521, 501), (501, 521, 522, 502), (348, 126, 463, 588), (588, 463, 464, 589), (589, 464, 465, 590), (590, 465, 466, 591), (591, 466, 467, 592), (52, 124, 1194, 1190), (411, 412, 1193, 1199), (105, 33, 1182, 1189), (410, 411, 1199, 1198), (2, 32, 1188, 1185), (338, 122, 453, 613), (613, 453, 454, 614), (614, 454, 455, 615), (615, 455, 456, 616), (616, 456, 457, 617), (23, 4, 1120, 1119), (418, 419, 1131, 1130), (120, 448, 1134, 1128), (36, 108, 1126, 1122), (108, 418, 1130, 1126), (104, 116, 438, 408), (408, 438, 439, 409), (409, 439, 440, 410), (410, 440, 441, 411), (411, 441, 442, 412), (146, 114, 433, 513), (513, 433, 434, 514), (514, 434, 435, 515), (515, 435, 436, 516), (516, 436, 437, 517), (110, 112, 428, 423), (423, 428, 429, 424), (424, 429, 430, 425), (425, 430, 431, 426), (426, 431, 432, 427), (114, 107, 417, 433), (433, 417, 416, 434), (434, 416, 415, 435), (435, 415, 414, 436), (436, 414, 413, 437), (118, 109, 422, 443), (443, 422, 421, 444), (444, 421, 420, 445), (445, 420, 419, 446), (446, 419, 418, 447), (122, 110, 423, 453), (453, 423, 424, 454), (454, 424, 425, 455), (455, 425, 426, 456), (456, 426, 427, 457), (126, 106, 413, 463), (463, 413, 414, 464), (464, 414, 415, 465), (465, 415, 416, 466), (466, 416, 417, 467), (118, 443, 473, 130), (443, 444, 474, 473), (444, 445, 475, 474), (445, 446, 476, 475), (446, 447, 477, 476), (117, 442, 472, 129), (442, 441, 471, 472), (441, 440, 470, 471), (440, 439, 469, 470), (439, 438, 468, 469), (661, 709, 482, 133), (709, 713, 481, 482), (713, 717, 480, 481), (717, 721, 479, 480), (721, 725, 478, 479), (653, 729, 483, 134), (729, 733, 484, 483), (733, 737, 485, 484), (737, 741, 486, 485), (741, 745, 487, 486), (142, 138, 493, 503), (503, 493, 494, 504), (504, 494, 495, 505), (505, 495, 496, 506), (506, 496, 497, 507), (134, 483, 493, 138), (483, 484, 494, 493), (484, 485, 495, 494), (485, 486, 496, 495), (486, 487, 497, 496), (133, 482, 492, 137), (482, 481, 491, 492), (481, 480, 490, 491), (480, 479, 489, 490), (479, 478, 488, 489), (136, 140, 498, 488), (488, 498, 499, 489), (489, 499, 500, 490), (490, 500, 501, 491), (491, 501, 502, 492), (248, 142, 503, 538), (538, 503, 504, 539), (539, 504, 505, 540), (540, 505, 506, 541), (541, 506, 507, 542), (112, 144, 508, 428), (428, 508, 509, 429), (429, 509, 510, 430), (430, 510, 511, 431), (431, 511, 512, 432), (238, 146, 513, 563), (563, 513, 514, 564), (564, 514, 515, 565), (565, 515, 516, 566), (566, 516, 517, 567), (476, 477, 742, 738), (738, 742, 743, 739), (739, 743, 744, 740), (740, 744, 745, 741), (475, 476, 738, 734), (734, 738, 739, 735), (735, 739, 740, 736), (736, 740, 741, 737), (474, 475, 734, 730), (730, 734, 735, 731), (731, 735, 736, 732), (732, 736, 737, 733), (473, 474, 730, 726), (726, 730, 731, 727), (727, 731, 732, 728), (728, 732, 733, 729), (130, 473, 726, 650), (650, 726, 727, 651), (651, 727, 728, 652), (652, 728, 729, 653), (469, 468, 722, 718), (718, 722, 723, 719), (719, 723, 724, 720), (720, 724, 725, 721), (470, 469, 718, 714), (714, 718, 719, 715), (715, 719, 720, 716), (716, 720, 721, 717), (471, 470, 714, 710), (710, 714, 715, 711), (711, 715, 716, 712), (712, 716, 717, 713), (472, 471, 710, 706), (706, 710, 711, 707), (707, 711, 712, 708), (708, 712, 713, 709), (129, 472, 706, 658), (658, 706, 707, 659), (659, 707, 708, 660), (660, 708, 709, 661), (216, 217, 702, 698), (698, 702, 703, 699), (699, 703, 704, 700), (700, 704, 705, 701), (215, 216, 698, 694), (694, 698, 699, 695), (695, 699, 700, 696), (696, 700, 701, 697), (214, 215, 694, 690), (690, 694, 695, 691), (691, 695, 696, 692), (692, 696, 697, 693), (213, 214, 690, 686), (686, 690, 691, 687), (687, 691, 692, 688), (688, 692, 693, 689), (94, 213, 686, 634), (634, 686, 687, 635), (635, 687, 688, 636), (636, 688, 689, 637), (209, 208, 682, 678), (678, 682, 683, 679), (679, 683, 684, 680), (680, 684, 685, 681), (210, 209, 678, 674), (674, 678, 679, 675), (675, 679, 680, 676), (676, 680, 681, 677), (211, 210, 674, 670), (670, 674, 675, 671), (671, 675, 676, 672), (672, 676, 677, 673), (212, 211, 670, 666), (666, 670, 671, 667), (667, 671, 672, 668), (668, 672, 673, 669), (93, 212, 666, 642), (642, 666, 667, 643), (643, 667, 668, 644), (644, 668, 669, 645), (468, 128, 662, 722), (722, 662, 663, 723), (723, 663, 664, 724), (724, 664, 665, 725), (57, 129, 658, 629), (629, 658, 659, 628), (628, 659, 660, 627), (627, 660, 661, 626), (477, 131, 654, 742), (742, 654, 655, 743), (743, 655, 656, 744), (744, 656, 657, 745), (58, 130, 650, 618), (618, 650, 651, 619), (619, 651, 652, 620), (620, 652, 653, 621), (208, 92, 646, 682), (682, 646, 647, 683), (683, 647, 648, 684), (684, 648, 649, 685), (56, 93, 642, 625), (625, 642, 643, 624), (624, 643, 644, 623), (623, 644, 645, 622), (217, 95, 638, 702), (702, 638, 639, 703), (703, 639, 640, 704), (704, 640, 641, 705), (59, 94, 634, 633), (633, 634, 635, 632), (632, 635, 636, 631), (631, 636, 637, 630), (131, 59, 633, 654), (654, 633, 632, 655), (655, 632, 631, 656), (656, 631, 630, 657), (95, 57, 629, 638), (638, 629, 628, 639), (639, 628, 627, 640), (640, 627, 626, 641), (128, 56, 625, 662), (662, 625, 624, 663), (663, 624, 623, 664), (664, 623, 622, 665), (92, 58, 618, 646), (646, 618, 619, 647), (647, 619, 620, 648), (648, 620, 621, 649), (904, 856, 818, 813), (863, 903, 823, 822), (855, 899, 812, 811), (875, 895, 829, 828), (888, 855, 811, 816), (856, 863, 822, 818), (864, 880, 809, 810), (868, 875, 828, 827), (887, 879, 815, 808), (880, 887, 808, 809), (6, 8, 751, 750), (171, 172, 759, 767), (149, 150, 762, 761), (69, 9, 748, 752), (21, 6, 750, 749), (8, 68, 756, 751), (150, 151, 763, 762), (29, 76, 758, 753), (77, 31, 754, 755), (152, 69, 752, 757), (151, 152, 757, 763), (172, 77, 755, 759), (461, 806, 807, 462), (460, 805, 806, 461), (459, 804, 805, 460), (458, 803, 804, 459), (124, 785, 803, 458), (451, 801, 802, 452), (450, 800, 801, 451), (449, 799, 800, 450), (448, 798, 799, 449), (120, 783, 798, 448), (77, 782, 774, 31), (19, 768, 773, 29), (81, 780, 772, 27), (23, 770, 771, 25), (27, 772, 797, 16), (49, 778, 770, 23), (31, 774, 769, 21), (53, 776, 768, 19), (16, 797, 775, 52), (125, 786, 776, 53), (21, 769, 777, 48), (121, 784, 778, 49), (25, 771, 779, 80), (182, 796, 780, 81), (29, 773, 781, 76), (172, 791, 782, 77), (48, 777, 783, 120), (452, 802, 784, 121), (52, 775, 785, 124), (462, 807, 786, 125), (76, 781, 787, 168), (168, 787, 788, 169), (169, 788, 789, 170), (170, 789, 790, 171), (171, 790, 791, 172), (80, 779, 792, 178), (178, 792, 793, 179), (179, 793, 794, 180), (180, 794, 795, 181), (181, 795, 796, 182), (824, 825, 847, 846), (814, 810, 832, 836), (819, 814, 836, 841), (823, 824, 846, 845), (812, 813, 835, 834), (829, 821, 843, 851), (813, 818, 840, 835), (822, 823, 845, 844), (811, 812, 834, 833), (828, 829, 851, 850), (895, 911, 821, 829), (899, 904, 813, 812), (903, 915, 824, 823), (920, 919, 814, 819), (919, 864, 810, 814), (915, 927, 825, 824), (879, 931, 820, 815), (927, 920, 819, 825), (911, 935, 817, 821), (931, 939, 826, 820), (935, 888, 816, 817), (939, 868, 827, 826), (840, 839, 838, 835), (831, 830, 837, 832), (835, 838, 833, 834), (832, 837, 842, 836), (844, 843, 839, 840), (836, 842, 848, 841), (841, 848, 849, 847), (847, 849, 850, 846), (846, 850, 851, 845), (845, 851, 843, 844), (815, 820, 842, 837), (825, 819, 841, 847), (821, 817, 839, 843), (820, 826, 848, 842), (817, 816, 838, 839), (826, 827, 849, 848), (809, 808, 830, 831), (808, 815, 837, 830), (827, 828, 850, 849), (810, 809, 831, 832), (818, 822, 844, 840), (816, 811, 833, 838), (764, 765, 871, 936), (936, 871, 870, 937), (937, 870, 869, 938), (938, 869, 868, 939), (755, 754, 891, 932), (932, 891, 890, 933), (933, 890, 889, 934), (934, 889, 888, 935), (758, 764, 936, 928), (928, 936, 937, 929), (929, 937, 938, 930), (930, 938, 939, 931), (759, 755, 932, 908), (908, 932, 933, 909), (909, 933, 934, 910), (910, 934, 935, 911), (763, 757, 923, 924), (924, 923, 922, 925), (925, 922, 921, 926), (926, 921, 920, 927), (753, 758, 928, 876), (876, 928, 929, 877), (877, 929, 930, 878), (878, 930, 931, 879), (762, 763, 924, 912), (912, 924, 925, 913), (913, 925, 926, 914), (914, 926, 927, 915), (752, 748, 867, 916), (916, 867, 866, 917), (917, 866, 865, 918), (918, 865, 864, 919), (757, 752, 916, 923), (923, 916, 917, 922), (922, 917, 918, 921), (921, 918, 919, 920), (761, 762, 912, 900), (900, 912, 913, 901), (901, 913, 914, 902), (902, 914, 915, 903), (750, 751, 907, 896), (896, 907, 906, 897), (897, 906, 905, 898), (898, 905, 904, 899), (767, 759, 908, 892), (892, 908, 909, 893), (893, 909, 910, 894), (894, 910, 911, 895), (747, 746, 884, 883), (883, 884, 885, 882), (882, 885, 886, 881), (881, 886, 887, 880), (746, 753, 876, 884), (884, 876, 877, 885), (885, 877, 878, 886), (886, 878, 879, 887), (765, 766, 872, 871), (871, 872, 873, 870), (870, 873, 874, 869), (869, 874, 875, 868), (748, 747, 883, 867), (867, 883, 882, 866), (866, 882, 881, 865), (865, 881, 880, 864), (756, 760, 860, 859), (859, 860, 861, 858), (858, 861, 862, 857), (857, 862, 863, 856), (754, 749, 852, 891), (891, 852, 853, 890), (890, 853, 854, 889), (889, 854, 855, 888), (766, 767, 892, 872), (872, 892, 893, 873), (873, 893, 894, 874), (874, 894, 895, 875), (749, 750, 896, 852), (852, 896, 897, 853), (853, 897, 898, 854), (854, 898, 899, 855), (760, 761, 900, 860), (860, 900, 901, 861), (861, 901, 902, 862), (862, 902, 903, 863), (751, 756, 859, 907), (907, 859, 858, 906), (906, 858, 857, 905), (905, 857, 856, 904), (1070, 1031, 968, 962), (1071, 1070, 962, 963), (1055, 1065, 981, 980), (1025, 1060, 969, 971), (1040, 1055, 980, 974), (1006, 1015, 965, 970), (1016, 1025, 971, 975), (1050, 1030, 973, 979), (1031, 1040, 974, 968), (1041, 1050, 979, 978), (80, 178, 958, 952), (162, 73, 945, 951), (182, 81, 949, 953), (178, 179, 959, 958), (23, 25, 946, 940), (179, 180, 960, 959), (16, 0, 943, 948), (72, 158, 954, 950), (180, 181, 961, 960), (158, 159, 955, 954), (27, 16, 948, 947), (181, 182, 953, 961), (962, 968, 990, 984), (963, 962, 984, 985), (980, 981, 1003, 1002), (971, 969, 991, 993), (974, 980, 1002, 996), (970, 965, 987, 992), (975, 971, 993, 997), (979, 973, 995, 1001), (968, 974, 996, 990), (978, 979, 1001, 1000), (1065, 1080, 982, 981), (1081, 1071, 963, 964), (1091, 1090, 976, 972), (1060, 1006, 970, 969), (1080, 1100, 983, 982), (1015, 1105, 966, 965), (1090, 1110, 977, 976), (1105, 1091, 972, 966), (1100, 1016, 975, 983), (1111, 1081, 964, 967), (1110, 1041, 978, 977), (1030, 1111, 967, 973), (994, 993, 991, 988), (985, 984, 990, 986), (988, 991, 992, 987), (986, 990, 996, 989), (998, 997, 993, 994), (989, 996, 1002, 995), (995, 1002, 1003, 1001), (1001, 1003, 1004, 1000), (1000, 1004, 1005, 999), (999, 1005, 997, 998), (981, 982, 1004, 1003), (964, 963, 985, 986), (972, 976, 998, 994), (969, 970, 992, 991), (982, 983, 1005, 1004), (965, 966, 988, 987), (976, 977, 999, 998), (966, 972, 994, 988), (983, 975, 997, 1005), (967, 964, 986, 989), (977, 978, 1000, 999), (973, 967, 989, 995), (951, 945, 1115, 1026), (1026, 1115, 1114, 1027), (1027, 1114, 1113, 1028), (1028, 1113, 1112, 1029), (1029, 1112, 1111, 1030), (955, 956, 1045, 1106), (1106, 1045, 1044, 1107), (1107, 1044, 1043, 1108), (1108, 1043, 1042, 1109), (1109, 1042, 1041, 1110), (945, 942, 1085, 1115), (1115, 1085, 1084, 1114), (1114, 1084, 1083, 1113), (1113, 1083, 1082, 1112), (1112, 1082, 1081, 1111), (961, 953, 1020, 1096), (1096, 1020, 1019, 1097), (1097, 1019, 1018, 1098), (1098, 1018, 1017, 1099), (1099, 1017, 1016, 1100), (944, 950, 1095, 1101), (1101, 1095, 1094, 1102), (1102, 1094, 1093, 1103), (1103, 1093, 1092, 1104), (1104, 1092, 1091, 1105), (954, 955, 1106, 1086), (1086, 1106, 1107, 1087), (1087, 1107, 1108, 1088), (1088, 1108, 1109, 1089), (1089, 1109, 1110, 1090), (943, 944, 1101, 1011), (1011, 1101, 1102, 1012), (1012, 1102, 1103, 1013), (1013, 1103, 1104, 1014), (1014, 1104, 1105, 1015), (960, 961, 1096, 1076), (1076, 1096, 1097, 1077), (1077, 1097, 1098, 1078), (1078, 1098, 1099, 1079), (1079, 1099, 1100, 1080), (947, 948, 1010, 1056), (1056, 1010, 1009, 1057), (1057, 1009, 1008, 1058), (1058, 1008, 1007, 1059), (1059, 1007, 1006, 1060), (950, 954, 1086, 1095), (1095, 1086, 1087, 1094), (1094, 1087, 1088, 1093), (1093, 1088, 1089, 1092), (1092, 1089, 1090, 1091), (942, 941, 1075, 1085), (1085, 1075, 1074, 1084), (1084, 1074, 1073, 1083), (1083, 1073, 1072, 1082), (1082, 1072, 1071, 1081), (959, 960, 1076, 1061), (1061, 1076, 1077, 1062), (1062, 1077, 1078, 1063), (1063, 1078, 1079, 1064), (1064, 1079, 1080, 1065), (956, 957, 1046, 1045), (1045, 1046, 1047, 1044), (1044, 1047, 1048, 1043), (1043, 1048, 1049, 1042), (1042, 1049, 1050, 1041), (946, 952, 1036, 1035), (1035, 1036, 1037, 1034), (1034, 1037, 1038, 1033), (1033, 1038, 1039, 1032), (1032, 1039, 1040, 1031), (957, 951, 1026, 1046), (1046, 1026, 1027, 1047), (1047, 1027, 1028, 1048), (1048, 1028, 1029, 1049), (1049, 1029, 1030, 1050), (953, 949, 1021, 1020), (1020, 1021, 1022, 1019), (1019, 1022, 1023, 1018), (1018, 1023, 1024, 1017), (1017, 1024, 1025, 1016), (948, 943, 1011, 1010), (1010, 1011, 1012, 1009), (1009, 1012, 1013, 1008), (1008, 1013, 1014, 1007), (1007, 1014, 1015, 1006), (952, 958, 1051, 1036), (1036, 1051, 1052, 1037), (1037, 1052, 1053, 1038), (1038, 1053, 1054, 1039), (1039, 1054, 1055, 1040), (949, 947, 1056, 1021), (1021, 1056, 1057, 1022), (1022, 1057, 1058, 1023), (1023, 1058, 1059, 1024), (1024, 1059, 1060, 1025), (958, 959, 1061, 1051), (1051, 1061, 1062, 1052), (1052, 1062, 1063, 1053), (1053, 1063, 1064, 1054), (1054, 1064, 1065, 1055), (941, 940, 1066, 1075), (1075, 1066, 1067, 1074), (1074, 1067, 1068, 1073), (1073, 1068, 1069, 1072), (1072, 1069, 1070, 1071), (940, 946, 1035, 1066), (1066, 1035, 1034, 1067), (1067, 1034, 1033, 1068), (1068, 1033, 1032, 1069), (1069, 1032, 1031, 1070), (1428, 1403, 1148, 1144), (1362, 1427, 1153, 1152), (1418, 1417, 1142, 1141), (1372, 1412, 1159, 1158), (1403, 1362, 1152, 1148), (1363, 1373, 1139, 1140), (1392, 1372, 1158, 1157), (1373, 1382, 1138, 1139), (1383, 1392, 1157, 1156), (1393, 1402, 1143, 1147), (449, 450, 1136, 1135), (121, 49, 1121, 1125), (420, 421, 1133, 1132), (450, 451, 1137, 1136), (421, 422, 1127, 1133), (4, 36, 1122, 1120), (451, 452, 1129, 1137), (48, 120, 1128, 1124), (109, 37, 1118, 1123), (6, 21, 1116, 1117), (452, 121, 1125, 1129), (37, 6, 1117, 1118), (1143, 1141, 1163, 1165), (1159, 1151, 1173, 1181), (1144, 1148, 1170, 1166), (1152, 1153, 1175, 1174), (1141, 1142, 1164, 1163), (1158, 1159, 1181, 1180), (1148, 1152, 1174, 1170), (1140, 1139, 1161, 1162), (1157, 1158, 1180, 1179), (1139, 1138, 1160, 1161), (1412, 1437, 1151, 1159), (1402, 1418, 1141, 1143), (1427, 1442, 1154, 1153), (1448, 1447, 1145, 1149), (1417, 1428, 1144, 1142), (1442, 1457, 1155, 1154), (1463, 1462, 1150, 1146), (1447, 1363, 1140, 1145), (1457, 1448, 1149, 1155), (1437, 1393, 1147, 1151), (1382, 1463, 1146, 1138), (1462, 1383, 1156, 1150), (1166, 1165, 1163, 1164), (1161, 1160, 1168, 1162), (1170, 1169, 1165, 1166), (1162, 1168, 1172, 1167), (1174, 1173, 1169, 1170), (1167, 1172, 1178, 1171), (1171, 1178, 1179, 1177), (1177, 1179, 1180, 1176), (1176, 1180, 1181, 1175), (1175, 1181, 1173, 1174), (1153, 1154, 1176, 1175), (1149, 1145, 1167, 1171), (1142, 1144, 1166, 1164), (1154, 1155, 1177, 1176), (1146, 1150, 1172, 1168), (1145, 1140, 1162, 1167), (1155, 1149, 1171, 1177), (1151, 1147, 1169, 1173), (1138, 1146, 1168, 1160), (1150, 1156, 1178, 1172), (1147, 1143, 1165, 1169), (1156, 1157, 1179, 1178), (1297, 1317, 1220, 1219), (1308, 1273, 1206, 1209), (1262, 1307, 1217, 1225), (1298, 1263, 1214, 1210), (1272, 1297, 1219, 1218), (1248, 1257, 1208, 1205), (1292, 1262, 1225, 1224), (1263, 1272, 1218, 1214), (1273, 1282, 1207, 1206), (1283, 1292, 1224, 1223), (412, 105, 1189, 1193), (104, 408, 1196, 1192), (459, 460, 1202, 1201), (0, 16, 1186, 1183), (16, 52, 1190, 1186), (53, 19, 1184, 1187), (408, 409, 1197, 1196), (460, 461, 1203, 1202), (125, 53, 1187, 1191), (409, 410, 1198, 1197), (33, 0, 1183, 1182), (461, 462, 1195, 1203), (1207, 1210, 1232, 1229), (1215, 1211, 1233, 1237), (1219, 1220, 1242, 1241), (1209, 1206, 1228, 1231), (1225, 1217, 1239, 1247), (1210, 1214, 1236, 1232), (1218, 1219, 1241, 1240), (1205, 1208, 1230, 1227), (1224, 1225, 1247, 1246), (1214, 1218, 1240, 1236), (1323, 1322, 1211, 1215), (1282, 1298, 1210, 1207), (1317, 1332, 1221, 1220), (1338, 1337, 1216, 1212), (1322, 1347, 1204, 1211), (1332, 1323, 1215, 1221), (1307, 1352, 1213, 1217), (1257, 1338, 1212, 1208), (1337, 1357, 1222, 1216), (1352, 1308, 1209, 1213), (1357, 1283, 1223, 1222), (1347, 1248, 1205, 1204), (1232, 1231, 1228, 1229), (1227, 1230, 1234, 1226), (1236, 1235, 1231, 1232), (1226, 1234, 1238, 1233), (1240, 1239, 1235, 1236), (1233, 1238, 1244, 1237), (1237, 1244, 1245, 1243), (1243, 1245, 1246, 1242), (1242, 1246, 1247, 1241), (1241, 1247, 1239, 1240), (1220, 1221, 1243, 1242), (1212, 1216, 1238, 1234), (1211, 1204, 1226, 1233), (1221, 1215, 1237, 1243), (1217, 1213, 1235, 1239), (1208, 1212, 1234, 1230), (1216, 1222, 1244, 1238), (1213, 1209, 1231, 1235), (1222, 1223, 1245, 1244), (1204, 1205, 1227, 1226), (1223, 1224, 1246, 1245), (1206, 1207, 1229, 1228), (1182, 1183, 1252, 1343), (1343, 1252, 1251, 1344), (1344, 1251, 1250, 1345), (1345, 1250, 1249, 1346), (1346, 1249, 1248, 1347), (1200, 1201, 1287, 1353), (1353, 1287, 1286, 1354), (1354, 1286, 1285, 1355), (1355, 1285, 1284, 1356), (1356, 1284, 1283, 1357), (1191, 1187, 1312, 1348), (1348, 1312, 1311, 1349), (1349, 1311, 1310, 1350), (1350, 1310, 1309, 1351), (1351, 1309, 1308, 1352), (1194, 1200, 1353, 1333), (1333, 1353, 1354, 1334), (1334, 1354, 1355, 1335), (1335, 1355, 1356, 1336), (1336, 1356, 1357, 1337), (1186, 1190, 1342, 1253), (1253, 1342, 1341, 1254), (1254, 1341, 1340, 1255), (1255, 1340, 1339, 1256), (1256, 1339, 1338, 1257), (1195, 1191, 1348, 1303), (1303, 1348, 1349, 1304), (1304, 1349, 1350, 1305), (1305, 1350, 1351, 1306), (1306, 1351, 1352, 1307), (1199, 1193, 1327, 1328), (1328, 1327, 1326, 1329), (1329, 1326, 1325, 1330), (1330, 1325, 1324, 1331), (1331, 1324, 1323, 1332), (1189, 1182, 1343, 1318), (1318, 1343, 1344, 1319), (1319, 1344, 1345, 1320), (1320, 1345, 1346, 1321), (1321, 1346, 1347, 1322), (1190, 1194, 1333, 1342), (1342, 1333, 1334, 1341), (1341, 1334, 1335, 1340), (1340, 1335, 1336, 1339), (1339, 1336, 1337, 1338), (1198, 1199, 1328, 1313), (1313, 1328, 1329, 1314), (1314, 1329, 1330, 1315), (1315, 1330, 1331, 1316), (1316, 1331, 1332, 1317), (1185, 1188, 1302, 1278), (1278, 1302, 1301, 1279), (1279, 1301, 1300, 1280), (1280, 1300, 1299, 1281), (1281, 1299, 1298, 1282), (1193, 1189, 1318, 1327), (1327, 1318, 1319, 1326), (1326, 1319, 1320, 1325), (1325, 1320, 1321, 1324), (1324, 1321, 1322, 1323), (1201, 1202, 1288, 1287), (1287, 1288, 1289, 1286), (1286, 1289, 1290, 1285), (1285, 1290, 1291, 1284), (1284, 1291, 1292, 1283), (1184, 1185, 1278, 1277), (1277, 1278, 1279, 1276), (1276, 1279, 1280, 1275), (1275, 1280, 1281, 1274), (1274, 1281, 1282, 1273), (1192, 1196, 1268, 1267), (1267, 1268, 1269, 1266), (1266, 1269, 1270, 1265), (1265, 1270, 1271, 1264), (1264, 1271, 1272, 1263), (1202, 1203, 1258, 1288), (1288, 1258, 1259, 1289), (1289, 1259, 1260, 1290), (1290, 1260, 1261, 1291), (1291, 1261, 1262, 1292), (1183, 1186, 1253, 1252), (1252, 1253, 1254, 1251), (1251, 1254, 1255, 1250), (1250, 1255, 1256, 1249), (1249, 1256, 1257, 1248), (1196, 1197, 1293, 1268), (1268, 1293, 1294, 1269), (1269, 1294, 1295, 1270), (1270, 1295, 1296, 1271), (1271, 1296, 1297, 1272), (1188, 1192, 1267, 1302), (1302, 1267, 1266, 1301), (1301, 1266, 1265, 1300), (1300, 1265, 1264, 1299), (1299, 1264, 1263, 1298), (1203, 1195, 1303, 1258), (1258, 1303, 1304, 1259), (1259, 1304, 1305, 1260), (1260, 1305, 1306, 1261), (1261, 1306, 1307, 1262), (1187, 1184, 1277, 1312), (1312, 1277, 1276, 1311), (1311, 1276, 1275, 1310), (1310, 1275, 1274, 1309), (1309, 1274, 1273, 1308), (1197, 1198, 1313, 1293), (1293, 1313, 1314, 1294), (1294, 1314, 1315, 1295), (1295, 1315, 1316, 1296), (1296, 1316, 1317, 1297), (1128, 1134, 1387, 1458), (1458, 1387, 1386, 1459), (1459, 1386, 1385, 1460), (1460, 1385, 1384, 1461), (1461, 1384, 1383, 1462), (1116, 1124, 1467, 1378), (1378, 1467, 1466, 1379), (1379, 1466, 1465, 1380), (1380, 1465, 1464, 1381), (1381, 1464, 1463, 1382), (1129, 1125, 1397, 1433), (1433, 1397, 1396, 1434), (1434, 1396, 1395, 1435), (1435, 1395, 1394, 1436), (1436, 1394, 1393, 1437), (1133, 1127, 1452, 1453), (1453, 1452, 1451, 1454), (1454, 1451, 1450, 1455), (1455, 1450, 1449, 1456), (1456, 1449, 1448, 1457), (1123, 1118, 1367, 1443), (1443, 1367, 1366, 1444), (1444, 1366, 1365, 1445), (1445, 1365, 1364, 1446), (1446, 1364, 1363, 1447), (1124, 1128, 1458, 1467), (1467, 1458, 1459, 1466), (1466, 1459, 1460, 1465), (1465, 1460, 1461, 1464), (1464, 1461, 1462, 1463), (1132, 1133, 1453, 1438), (1438, 1453, 1454, 1439), (1439, 1454, 1455, 1440), (1440, 1455, 1456, 1441), (1441, 1456, 1457, 1442), (1120, 1122, 1432, 1413), (1413, 1432, 1431, 1414), (1414, 1431, 1430, 1415), (1415, 1430, 1429, 1416), (1416, 1429, 1428, 1417), (1127, 1123, 1443, 1452), (1452, 1443, 1444, 1451), (1451, 1444, 1445, 1450), (1450, 1445, 1446, 1449), (1449, 1446, 1447, 1448), (1131, 1132, 1438, 1423), (1423, 1438, 1439, 1424), (1424, 1439, 1440, 1425), (1425, 1440, 1441, 1426), (1426, 1441, 1442, 1427), (1121, 1119, 1422, 1398), (1398, 1422, 1421, 1399), (1399, 1421, 1420, 1400), (1400, 1420, 1419, 1401), (1401, 1419, 1418, 1402), (1137, 1129, 1433, 1408), (1408, 1433, 1434, 1409), (1409, 1434, 1435, 1410), (1410, 1435, 1436, 1411), (1411, 1436, 1437, 1412), (1125, 1121, 1398, 1397), (1397, 1398, 1399, 1396), (1396, 1399, 1400, 1395), (1395, 1400, 1401, 1394), (1394, 1401, 1402, 1393), (1134, 1135, 1388, 1387), (1387, 1388, 1389, 1386), (1386, 1389, 1390, 1385), (1385, 1390, 1391, 1384), (1384, 1391, 1392, 1383), (1117, 1116, 1378, 1377), (1377, 1378, 1379, 1376), (1376, 1379, 1380, 1375), (1375, 1380, 1381, 1374), (1374, 1381, 1382, 1373), (1135, 1136, 1368, 1388), (1388, 1368, 1369, 1389), (1389, 1369, 1370, 1390), (1390, 1370, 1371, 1391), (1391, 1371, 1372, 1392), (1118, 1117, 1377, 1367), (1367, 1377, 1376, 1366), (1366, 1376, 1375, 1365), (1365, 1375, 1374, 1364), (1364, 1374, 1373, 1363), (1126, 1130, 1358, 1407), (1407, 1358, 1359, 1406), (1406, 1359, 1360, 1405), (1405, 1360, 1361, 1404), (1404, 1361, 1362, 1403), (1136, 1137, 1408, 1368), (1368, 1408, 1409, 1369), (1369, 1409, 1410, 1370), (1370, 1410, 1411, 1371), (1371, 1411, 1412, 1372), (1119, 1120, 1413, 1422), (1422, 1413, 1414, 1421), (1421, 1414, 1415, 1420), (1420, 1415, 1416, 1419), (1419, 1416, 1417, 1418), (1130, 1131, 1423, 1358), (1358, 1423, 1424, 1359), (1359, 1424, 1425, 1360), (1360, 1425, 1426, 1361), (1361, 1426, 1427, 1362), (1122, 1126, 1407, 1432), (1432, 1407, 1406, 1431), (1431, 1406, 1405, 1430), (1430, 1405, 1404, 1429), (1429, 1404, 1403, 1428)])
me_cube_004.polygons.foreach_set('use_smooth', [True] * 1466)
me_cube_004.materials.append(mat_material_003)
me_cube_004.use_remesh_preserve_volume = False
me_cube_004.use_remesh_preserve_attributes = False
me_cube_004.use_mirror_vertex_groups = False
me_cube_004.update()

# ---- objects
ob_cube = bpy.data.objects.new('Cube', me_cube_004)

# ---- transforms, parenting, visibility, modifiers, constraints
ob_cube.location = (0.2155, 1.423, 0.9073)
ob_cube.lineart.crease_threshold = 0.0
_m = ob_cube.modifiers.new('Subsurf', 'SUBSURF')
_m.uv_smooth = 'PRESERVE_CORNERS'
_m.quality = 2
_m.levels = 2
_m.show_only_control_edges = False
_m = ob_cube.modifiers.new('EdgeSplit', 'EDGE_SPLIT')
_m.use_edge_angle = False

# ---- collection membership
col_collection_1.objects.link(ob_cube)

# ---- scene / render settings (as saved in the file)
scene.frame_start = 1; scene.frame_end = 250; scene.frame_set(0)
scene.render.engine = 'CYCLES'
scene.render.resolution_percentage = 50
scene.render.dither_intensity = 0.0
scene.cycles.use_denoising = False
scene.cycles.samples = 128
scene.cycles.sampling_pattern = 'TABULATED_SOBOL'
scene.cycles.light_sampling_threshold = 0.0
scene.cycles.use_adaptive_sampling = False
scene.cycles.use_light_tree = False
scene.cycles.blur_glossy = 0.0
scene.cycles.sample_clamp_indirect = 0.0
scene.view_settings.view_transform = 'Standard'
bpy.context.view_layer.update()

# ---- added for rendering (the .blend has no active camera and no usable light): camera, sun
cam_auto = bpy.data.cameras.new('AutoCamera')
cam_auto.lens = 50.0
cam_auto.sensor_width = 36.0
cam_auto.clip_end = 1000.0
ob_auto_camera = bpy.data.objects.new('AutoCamera', cam_auto)
scene.collection.objects.link(ob_auto_camera)
ob_auto_camera.location = (21.3343, -23.2368, 21.1521)
ob_auto_camera.rotation_euler = (1.09748, -7.21219e-08, 0.694738)
scene.camera = ob_auto_camera
light_auto_sun = bpy.data.lights.new('AutoSun', 'SUN')
light_auto_sun.energy = 3.0
light_auto_sun.angle = 0.0523599
ob_auto_sun = bpy.data.objects.new('AutoSun', light_auto_sun)
scene.collection.objects.link(ob_auto_sun)
ob_auto_sun.rotation_euler = (0.872665, 0.174533, 0.523599)
bpy.context.view_layer.update()
